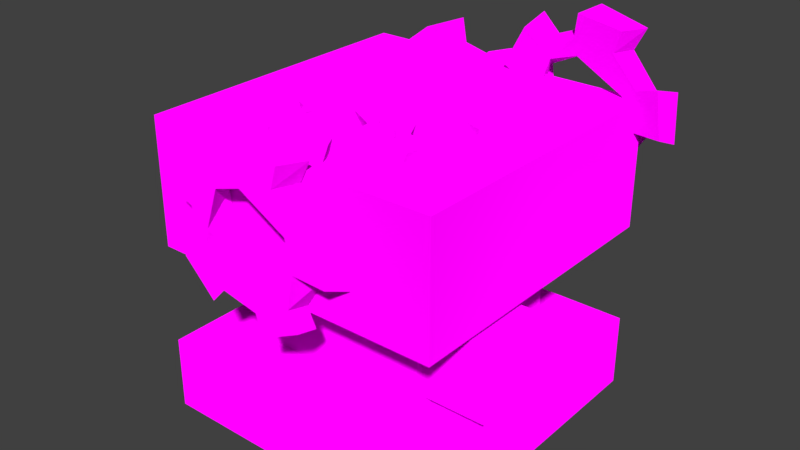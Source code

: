 # Source: generic_engine.blend  (saved by Blender 2.78.0; exported with 4.5.12 LTS)
import bpy
from mathutils import Matrix  # noqa: F401  (used for matrix-valued properties, if any)

bpy.ops.wm.read_factory_settings(use_empty=True)
scene = bpy.context.scene
scene.name = 'Scene'

# ---- collections
col_collection_1 = bpy.data.collections.new('Collection 1'); scene.collection.children.link(col_collection_1)

# ---- images (referenced by path relative to the original .blend; pixels are not part of the script)
import os
ASSET_DIR = os.environ.get("B2B_ASSET_DIR", "")  # directory of the original .blend (textures are referenced by path, not embedded)
HERE = os.path.dirname(os.path.abspath(__file__))  # packed textures are extracted next to this script under _unpacked/

def load_image(name, relpath, width, height, colorspace="sRGB"):
    """Load a texture the original file referenced (path relative to the .blend, or extracted next to this script)."""
    p = next((c for c in (os.path.join(HERE, relpath), os.path.join(ASSET_DIR, relpath)) if relpath and os.path.exists(c)), "")
    if p:
        img = bpy.data.images.load(p, check_existing=True)
        img.name = name
    else:  # same state as the original file: an image datablock whose file is absent (Cycles renders it pink)
        img = bpy.data.images.new(name, width, height)
        img.source = "FILE"
        img.filepath = "//" + (relpath or name)
    img.colorspace_settings.name = colorspace
    return img
img_colormaphighres_png = load_image('ColorMapHighRes.png', 'Textures/ColorMapHighRes.png', 1024, 1024, 'sRGB')

# ---- materials (node trees are filled in below, after node groups)
mat_multicolormat = bpy.data.materials.new('MultiColorMat')
mat_multicolormat.alpha_threshold = 0.0
mat_multicolormat.roughness = 0.5

# ---- material node trees
mat_multicolormat.use_nodes = True; mat_multicolormat.node_tree.nodes.clear()
_N = mat_multicolormat.node_tree.nodes; _L = mat_multicolormat.node_tree.links
n0 = _N.new('ShaderNodeOutputMaterial'); n0.name = 'Material Output'; n0.location = (300, 300)
n1 = _N.new('ShaderNodeTexImage'); n1.name = 'Image Texture'; n1.location = (-230, 295)
n1.width = 140
n1.image = img_colormaphighres_png
n1.interpolation = 'Closest'
n2 = _N.new('ShaderNodeBsdfDiffuse'); n2.name = 'Diffuse BSDF'; n2.location = (10, 300)
_L.new(n2.outputs[0], n0.inputs[0])
_L.new(n1.outputs[0], n2.inputs[0])
_L.new(n1.outputs[1], n2.inputs[1])
n0.is_active_output = True

# ---- world
world_world = bpy.data.worlds.new('World'); scene.world = world_world
world_world.color = (0.05088, 0.05088, 0.05088)
world_world.use_sun_shadow = False
world_world.sun_shadow_jitter_overblur = 0.0
world_world.cycles.sampling_method = 'MANUAL'

# ---- meshes
me_gear_004 = bpy.data.meshes.new('Gear.004')
me_gear_004.from_pydata([(0.4, 0.0, -0.11), (0.3804, 0.1236, -0.11), (0.3236, 0.2351, -0.11), (0.2351, 0.3236, -0.11), (0.57, 0.0, -0.11), (0.5421, 0.1761, -0.11), (0.4611, 0.335, -0.11), (0.335, 0.4611, -0.11), (0.6372, 0.207, -0.11), (0.542, 0.3938, -0.11), (0.3938, 0.542, -0.11), (0.7204, 0.2719, -0.11), (0.6229, 0.4526, -0.11), (0.4812, 0.6011, -0.11), (0.3774, 0.03687, 0.11), (0.3475, 0.1517, 0.11), (0.2837, 0.2517, 0.11), (0.192, 0.327, 0.11), (0.5378, 0.05254, 0.11), (0.4952, 0.2162, 0.11), (0.4042, 0.3586, 0.11), (0.2736, 0.466, 0.11), (0.5821, 0.2541, 0.11), (0.4751, 0.4215, 0.11), (0.3216, 0.5477, 0.11), (0.6546, 0.323, 0.11), (0.546, 0.4844, 0.11), (0.3986, 0.6115, 0.11), (0.1236, 0.3804, -0.11), (2.449e-17, 0.4, -0.11), (-0.1236, 0.3804, -0.11), (-0.2351, 0.3236, -0.11), (0.1761, 0.5421, -0.11), (3.49e-17, 0.57, -0.11), (-0.1761, 0.5421, -0.11), (-0.335, 0.4611, -0.11), (4.103e-17, 0.67, -0.11), (-0.207, 0.6372, -0.11), (-0.3938, 0.542, -0.11), (-0.036, 0.7692, -0.11), (-0.2379, 0.7323, -0.11), (-0.423, 0.6434, -0.11), (0.08156, 0.3703, 0.11), (-0.03687, 0.3774, 0.11), (-0.1517, 0.3475, 0.11), (-0.2517, 0.2837, 0.11), (0.1162, 0.5277, 0.11), (-0.05254, 0.5378, 0.11), (-0.2162, 0.4952, 0.11), (-0.3586, 0.4042, 0.11), (-0.06176, 0.6321, 0.11), (-0.2541, 0.5821, 0.11), (-0.4215, 0.4751, 0.11), (-0.1049, 0.7224, 0.11), (-0.292, 0.669, 0.11), (-0.4584, 0.5681, 0.11), (-0.3236, 0.2351, -0.11), (-0.3804, 0.1236, -0.11), (-0.4, 4.899e-17, -0.11), (-0.3804, -0.1236, -0.11), (-0.4611, 0.335, -0.11), (-0.5421, 0.1761, -0.11), (-0.57, 6.98e-17, -0.11), (-0.5421, -0.1761, -0.11), (-0.6372, 0.207, -0.11), (-0.67, 8.205e-17, -0.11), (-0.6372, -0.207, -0.11), (-0.7426, 0.2034, -0.11), (-0.77, 9.43e-17, -0.11), (-0.7426, -0.2034, -0.11), (-0.327, 0.192, 0.11), (-0.3703, 0.08156, 0.11), (-0.3774, -0.03687, 0.11), (-0.3475, -0.1517, 0.11), (-0.466, 0.2736, 0.11), (-0.5277, 0.1162, 0.11), (-0.5378, -0.05254, 0.11), (-0.4952, -0.2162, 0.11), (-0.6203, 0.1366, 0.11), (-0.6321, -0.06176, 0.11), (-0.5821, -0.2541, 0.11), (-0.7194, 0.1235, 0.11), (-0.7265, -0.07098, 0.11), (-0.6819, -0.2604, 0.11), (-0.3236, -0.2351, -0.11), (-0.2351, -0.3236, -0.11), (-0.1236, -0.3804, -0.11), (-7.348e-17, -0.4, -0.11), (-0.4611, -0.335, -0.11), (-0.335, -0.4611, -0.11), (-0.1761, -0.5421, -0.11), (-1.047e-16, -0.57, -0.11), (-0.3938, -0.542, -0.11), (-0.207, -0.6372, -0.11), (-1.231e-16, -0.67, -0.11), (-0.423, -0.6434, -0.11), (-0.2379, -0.7323, -0.11), (-0.036, -0.7692, -0.11), (-0.2837, -0.2517, 0.11), (-0.192, -0.327, 0.11), (-0.08156, -0.3703, 0.11), (0.03687, -0.3774, 0.11), (-0.4042, -0.3586, 0.11), (-0.2736, -0.466, 0.11), (-0.1162, -0.5277, 0.11), (0.05254, -0.5378, 0.11), (-0.3216, -0.5477, 0.11), (-0.1366, -0.6203, 0.11), (0.06176, -0.6321, 0.11), (-0.3398, -0.6461, 0.11), (-0.157, -0.7129, 0.11), (0.03693, -0.729, 0.11), (0.1236, -0.3804, -0.11), (0.2351, -0.3236, -0.11), (0.3236, -0.2351, -0.11), (0.3804, -0.1236, -0.11), (0.1761, -0.5421, -0.11), (0.335, -0.4611, -0.11), (0.4611, -0.335, -0.11), (0.5421, -0.1761, -0.11), (0.3938, -0.542, -0.11), (0.542, -0.3938, -0.11), (0.6372, -0.207, -0.11), (0.4812, -0.6011, -0.11), (0.6229, -0.4526, -0.11), (0.7204, -0.2719, -0.11), (0.1517, -0.3475, 0.11), (0.2517, -0.2837, 0.11), (0.327, -0.192, 0.11), (0.3703, -0.08156, 0.11), (0.2162, -0.4952, 0.11), (0.3586, -0.4042, 0.11), (0.466, -0.2736, 0.11), (0.5277, -0.1162, 0.11), (0.4215, -0.4751, 0.11), (0.5477, -0.3216, 0.11), (0.6203, -0.1366, 0.11), (0.5094, -0.5228, 0.11), (0.6295, -0.3696, 0.11), (0.7048, -0.1902, 0.11)], [], [(4, 0, 1, 5), (5, 1, 2, 6), (6, 2, 3, 7), (8, 5, 6, 9), (9, 6, 7, 10), (11, 8, 9, 12), (12, 9, 10, 13), (14, 18, 19, 15), (15, 19, 20, 16), (16, 20, 21, 17), (19, 22, 23, 20), (20, 23, 24, 21), (22, 25, 26, 23), (23, 26, 27, 24), (18, 4, 5, 19), (19, 5, 8, 22), (22, 8, 11, 25), (25, 11, 12, 26), (26, 12, 13, 27), (27, 13, 10, 24), (24, 10, 7, 21), (32, 28, 29, 33), (33, 29, 30, 34), (34, 30, 31, 35), (36, 33, 34, 37), (37, 34, 35, 38), (39, 36, 37, 40), (40, 37, 38, 41), (42, 46, 47, 43), (43, 47, 48, 44), (44, 48, 49, 45), (47, 50, 51, 48), (48, 51, 52, 49), (50, 53, 54, 51), (51, 54, 55, 52), (46, 32, 33, 47), (47, 33, 36, 50), (50, 36, 39, 53), (53, 39, 40, 54), (54, 40, 41, 55), (55, 41, 38, 52), (52, 38, 35, 49), (3, 28, 32, 7), (7, 32, 46, 21), (21, 46, 42, 17), (60, 56, 57, 61), (61, 57, 58, 62), (62, 58, 59, 63), (64, 61, 62, 65), (65, 62, 63, 66), (67, 64, 65, 68), (68, 65, 66, 69), (70, 74, 75, 71), (71, 75, 76, 72), (72, 76, 77, 73), (75, 78, 79, 76), (76, 79, 80, 77), (78, 81, 82, 79), (79, 82, 83, 80), (74, 60, 61, 75), (75, 61, 64, 78), (78, 64, 67, 81), (81, 67, 68, 82), (82, 68, 69, 83), (83, 69, 66, 80), (80, 66, 63, 77), (31, 56, 60, 35), (35, 60, 74, 49), (49, 74, 70, 45), (88, 84, 85, 89), (89, 85, 86, 90), (90, 86, 87, 91), (92, 89, 90, 93), (93, 90, 91, 94), (95, 92, 93, 96), (96, 93, 94, 97), (98, 102, 103, 99), (99, 103, 104, 100), (100, 104, 105, 101), (103, 106, 107, 104), (104, 107, 108, 105), (106, 109, 110, 107), (107, 110, 111, 108), (102, 88, 89, 103), (103, 89, 92, 106), (106, 92, 95, 109), (109, 95, 96, 110), (110, 96, 97, 111), (111, 97, 94, 108), (108, 94, 91, 105), (59, 84, 88, 63), (63, 88, 102, 77), (77, 102, 98, 73), (116, 112, 113, 117), (117, 113, 114, 118), (118, 114, 115, 119), (120, 117, 118, 121), (121, 118, 119, 122), (123, 120, 121, 124), (124, 121, 122, 125), (126, 130, 131, 127), (127, 131, 132, 128), (128, 132, 133, 129), (131, 134, 135, 132), (132, 135, 136, 133), (134, 137, 138, 135), (135, 138, 139, 136), (130, 116, 117, 131), (131, 117, 120, 134), (134, 120, 123, 137), (137, 123, 124, 138), (138, 124, 125, 139), (139, 125, 122, 136), (136, 122, 119, 133), (87, 112, 116, 91), (91, 116, 130, 105), (105, 130, 126, 101), (115, 0, 4, 119), (119, 4, 18, 133), (133, 18, 14, 129), (45, 31, 30, 44), (30, 29, 43, 44), (29, 28, 42, 43), (28, 3, 17, 42), (3, 2, 16, 17), (16, 2, 1, 15), (1, 0, 14, 15), (115, 129, 14, 0), (129, 115, 114, 128), (114, 113, 127, 128), (127, 113, 112, 126), (126, 112, 87, 101), (87, 86, 100, 101), (100, 86, 85, 99), (99, 85, 84, 98), (84, 59, 73, 98), (73, 59, 58, 72), (70, 56, 31, 45), (72, 58, 57, 71), (57, 56, 70, 71)])
_uv = me_gear_004.uv_layers.new(name='UVMap')
_uv.uv.foreach_set('vector', [0.2955, 0.8652, 0.3057, 0.8578, 0.3123, 0.8644, 0.3049, 0.8746, 0.3049, 0.8746, 0.3123, 0.8644, 0.3206, 0.8686, 0.3167, 0.8806, 0.3167, 0.8806, 0.3206, 0.8686, 0.3297, 0.8701, 0.3297, 0.8827, 0.3005, 0.8806, 0.3049, 0.8746, 0.3167, 0.8806, 0.3144, 0.8877, 0.3144, 0.8877, 0.3167, 0.8806, 0.3297, 0.8827, 0.3297, 0.8901, 0.2983, 0.8881, 0.3005, 0.8806, 0.3144, 0.8877, 0.3121, 0.8947, 0.3121, 0.8947, 0.3144, 0.8877, 0.3297, 0.8901, 0.3271, 0.8975, 0.4461, 0.8642, 0.4498, 0.8756, 0.4374, 0.8775, 0.4374, 0.8655, 0.4374, 0.8655, 0.4374, 0.8775, 0.425, 0.8756, 0.4287, 0.8642, 0.4287, 0.8642, 0.425, 0.8756, 0.4139, 0.8699, 0.4209, 0.8602, 0.4374, 0.8775, 0.4374, 0.8846, 0.4229, 0.8822, 0.425, 0.8756, 0.425, 0.8756, 0.4229, 0.8822, 0.4097, 0.8755, 0.4139, 0.8699, 0.4374, 0.8846, 0.4349, 0.8915, 0.4207, 0.8889, 0.4229, 0.8822, 0.4229, 0.8822, 0.4207, 0.8889, 0.4077, 0.8827, 0.4097, 0.8755, 0.4334, 0.9328, 0.417, 0.9367, 0.417, 0.9237, 0.4334, 0.9208, 0.4458, 0.9393, 0.4458, 0.9562, 0.4391, 0.9575, 0.4397, 0.9404, 0.4397, 0.9404, 0.4391, 0.9575, 0.4334, 0.9584, 0.4349, 0.9412, 0.4349, 0.9376, 0.4334, 0.9208, 0.4463, 0.9227, 0.4463, 0.9393, 0.4451, 0.8956, 0.4451, 0.913, 0.4336, 0.909, 0.4334, 0.8915, 0.417, 0.966, 0.4171, 0.9504, 0.4226, 0.95, 0.4227, 0.9657, 0.4227, 0.9657, 0.4226, 0.95, 0.4293, 0.9498, 0.4293, 0.9656, 0.3428, 0.8806, 0.3389, 0.8686, 0.3472, 0.8644, 0.3546, 0.8746, 0.3546, 0.8746, 0.3472, 0.8644, 0.3538, 0.8578, 0.364, 0.8652, 0.364, 0.8652, 0.3538, 0.8578, 0.358, 0.8495, 0.37, 0.8534, 0.359, 0.8806, 0.3546, 0.8746, 0.364, 0.8652, 0.37, 0.8696, 0.37, 0.8696, 0.364, 0.8652, 0.37, 0.8534, 0.3771, 0.8557, 0.3655, 0.885, 0.359, 0.8806, 0.37, 0.8696, 0.376, 0.874, 0.376, 0.874, 0.37, 0.8696, 0.3771, 0.8557, 0.3832, 0.8606, 0.4147, 0.8539, 0.405, 0.861, 0.3993, 0.8498, 0.4107, 0.8461, 0.4107, 0.8461, 0.3993, 0.8498, 0.3973, 0.8374, 0.4093, 0.8374, 0.4093, 0.8374, 0.3973, 0.8374, 0.3993, 0.825, 0.4107, 0.8287, 0.3993, 0.8498, 0.3926, 0.852, 0.3903, 0.8374, 0.3973, 0.8374, 0.3973, 0.8374, 0.3903, 0.8374, 0.3926, 0.8228, 0.3993, 0.825, 0.3926, 0.852, 0.3852, 0.8517, 0.3832, 0.8374, 0.3903, 0.8374, 0.3903, 0.8374, 0.3832, 0.8374, 0.3852, 0.8231, 0.3926, 0.8228, 0.4334, 0.904, 0.417, 0.9082, 0.417, 0.895, 0.4334, 0.8915, 0.4147, 0.9345, 0.4147, 0.9511, 0.4074, 0.9523, 0.4078, 0.9355, 0.4078, 0.9355, 0.4074, 0.9523, 0.4002, 0.9533, 0.4013, 0.9365, 0.3727, 0.9525, 0.3563, 0.9572, 0.3562, 0.9429, 0.3726, 0.9395, 0.3726, 0.9395, 0.3562, 0.9429, 0.3562, 0.9305, 0.3727, 0.9286, 0.4516, 0.8941, 0.4516, 0.9113, 0.4451, 0.9085, 0.4458, 0.8915, 0.4458, 0.9561, 0.446, 0.9401, 0.4509, 0.9393, 0.4509, 0.9554, 0.3297, 0.8701, 0.3389, 0.8686, 0.3428, 0.8806, 0.3297, 0.8827, 0.4171, 0.9208, 0.417, 0.9082, 0.4334, 0.904, 0.4334, 0.9163, 0.4139, 0.8699, 0.405, 0.861, 0.4147, 0.8539, 0.4209, 0.8602, 0.3721, 0.8404, 0.3594, 0.8404, 0.358, 0.8312, 0.37, 0.8273, 0.37, 0.8273, 0.358, 0.8312, 0.3538, 0.8229, 0.364, 0.8155, 0.364, 0.8155, 0.3538, 0.8229, 0.3472, 0.8163, 0.3546, 0.8061, 0.3771, 0.825, 0.37, 0.8273, 0.364, 0.8155, 0.37, 0.8111, 0.37, 0.8111, 0.364, 0.8155, 0.3546, 0.8061, 0.359, 0.8001, 0.3832, 0.8202, 0.3771, 0.825, 0.37, 0.8111, 0.376, 0.8067, 0.376, 0.8067, 0.37, 0.8111, 0.359, 0.8001, 0.3655, 0.7957, 0.4147, 0.8208, 0.405, 0.8138, 0.4139, 0.8049, 0.4209, 0.8146, 0.4209, 0.8146, 0.4139, 0.8049, 0.425, 0.7992, 0.4287, 0.8106, 0.4287, 0.8106, 0.425, 0.7992, 0.4374, 0.7973, 0.4374, 0.8092, 0.4139, 0.8049, 0.4097, 0.7992, 0.4229, 0.7925, 0.425, 0.7992, 0.425, 0.7992, 0.4229, 0.7925, 0.4374, 0.7902, 0.4374, 0.7973, 0.4097, 0.7992, 0.4077, 0.7921, 0.4207, 0.7858, 0.4229, 0.7925, 0.4229, 0.7925, 0.4207, 0.7858, 0.4349, 0.7832, 0.4374, 0.7902, 0.3559, 0.9434, 0.3395, 0.9473, 0.3395, 0.9346, 0.3561, 0.931, 0.3205, 0.9349, 0.3205, 0.9514, 0.3132, 0.9522, 0.3136, 0.9356, 0.3136, 0.9356, 0.3132, 0.9522, 0.3056, 0.953, 0.3065, 0.9364, 0.3562, 0.925, 0.3398, 0.931, 0.3395, 0.9158, 0.356, 0.9107, 0.356, 0.9107, 0.3395, 0.9158, 0.3395, 0.9013, 0.3562, 0.8975, 0.324, 0.9487, 0.3228, 0.9319, 0.3305, 0.9337, 0.3311, 0.9504, 0.3311, 0.9504, 0.3305, 0.9337, 0.3371, 0.9355, 0.3371, 0.952, 0.358, 0.8495, 0.3594, 0.8404, 0.3721, 0.8404, 0.37, 0.8534, 0.3398, 0.9582, 0.3395, 0.9473, 0.3559, 0.9434, 0.3561, 0.9544, 0.3993, 0.825, 0.405, 0.8138, 0.4147, 0.8208, 0.4107, 0.8287, 0.3428, 0.8001, 0.3389, 0.8121, 0.3297, 0.8107, 0.3297, 0.798, 0.3297, 0.798, 0.3297, 0.8107, 0.3206, 0.8121, 0.3167, 0.8001, 0.3167, 0.8001, 0.3206, 0.8121, 0.3123, 0.8163, 0.3049, 0.8061, 0.3297, 0.7906, 0.3297, 0.798, 0.3167, 0.8001, 0.3144, 0.793, 0.3144, 0.793, 0.3167, 0.8001, 0.3049, 0.8061, 0.3005, 0.8001, 0.3271, 0.7832, 0.3297, 0.7906, 0.3144, 0.793, 0.3121, 0.786, 0.3121, 0.786, 0.3144, 0.793, 0.3005, 0.8001, 0.2983, 0.7926, 0.4461, 0.8106, 0.4498, 0.7992, 0.461, 0.8049, 0.454, 0.8146, 0.454, 0.8146, 0.461, 0.8049, 0.4699, 0.8138, 0.4602, 0.8208, 0.4602, 0.8208, 0.4699, 0.8138, 0.4756, 0.825, 0.4642, 0.8287, 0.461, 0.8049, 0.4652, 0.7992, 0.4756, 0.8097, 0.4699, 0.8138, 0.4699, 0.8138, 0.4756, 0.8097, 0.4823, 0.8228, 0.4756, 0.825, 0.4652, 0.7992, 0.4713, 0.7951, 0.4813, 0.8055, 0.4756, 0.8097, 0.4756, 0.8097, 0.4813, 0.8055, 0.4882, 0.8182, 0.4823, 0.8228, 0.3828, 0.8997, 0.3828, 0.9165, 0.3728, 0.9144, 0.3727, 0.8975, 0.3036, 0.9402, 0.3036, 0.9569, 0.2969, 0.9574, 0.297, 0.9406, 0.297, 0.9406, 0.2969, 0.9574, 0.2891, 0.9577, 0.2895, 0.9408, 0.3395, 0.9259, 0.3231, 0.9319, 0.3228, 0.9176, 0.3393, 0.9119, 0.3393, 0.9119, 0.3228, 0.9176, 0.3229, 0.9025, 0.3395, 0.8975, 0.3839, 0.9507, 0.3832, 0.9342, 0.3906, 0.9353, 0.3911, 0.9518, 0.3911, 0.9518, 0.3906, 0.9353, 0.398, 0.9365, 0.398, 0.9529, 0.3472, 0.8163, 0.3389, 0.8121, 0.3428, 0.8001, 0.3546, 0.8061, 0.3727, 0.9286, 0.3831, 0.93, 0.3831, 0.9468, 0.374, 0.9453, 0.4374, 0.7973, 0.4498, 0.7992, 0.4461, 0.8106, 0.4374, 0.8092, 0.2955, 0.8155, 0.3057, 0.8229, 0.3015, 0.8312, 0.2895, 0.8273, 0.2895, 0.8273, 0.3015, 0.8312, 0.3, 0.8404, 0.2874, 0.8404, 0.2874, 0.8404, 0.3, 0.8404, 0.3015, 0.8495, 0.2895, 0.8534, 0.2824, 0.825, 0.2895, 0.8273, 0.2874, 0.8404, 0.28, 0.8404, 0.28, 0.8404, 0.2874, 0.8404, 0.2895, 0.8534, 0.2824, 0.8557, 0.2746, 0.8253, 0.2824, 0.825, 0.28, 0.8404, 0.2726, 0.8404, 0.2726, 0.8404, 0.28, 0.8404, 0.2824, 0.8557, 0.2746, 0.8555, 0.4656, 0.8374, 0.4776, 0.8374, 0.4756, 0.8498, 0.4642, 0.8461, 0.4642, 0.8461, 0.4756, 0.8498, 0.4699, 0.861, 0.4602, 0.8539, 0.4602, 0.8539, 0.4699, 0.861, 0.461, 0.8699, 0.454, 0.8602, 0.4756, 0.8498, 0.4823, 0.852, 0.4756, 0.8651, 0.4699, 0.861, 0.4699, 0.861, 0.4756, 0.8651, 0.4652, 0.8755, 0.461, 0.8699, 0.4823, 0.852, 0.4882, 0.8565, 0.4813, 0.8693, 0.4756, 0.8651, 0.4756, 0.8651, 0.4813, 0.8693, 0.4713, 0.8797, 0.4652, 0.8755, 0.3061, 0.913, 0.3226, 0.9103, 0.3222, 0.9215, 0.3056, 0.9229, 0.3056, 0.9229, 0.3222, 0.9215, 0.3226, 0.9264, 0.3059, 0.928, 0.3059, 0.928, 0.3226, 0.9264, 0.3228, 0.9333, 0.3061, 0.9349, 0.3727, 0.9229, 0.3563, 0.9286, 0.3562, 0.917, 0.3726, 0.9111, 0.3726, 0.9111, 0.3562, 0.917, 0.3562, 0.9032, 0.3727, 0.8975, 0.2729, 0.9567, 0.2726, 0.9404, 0.2794, 0.941, 0.2797, 0.9574, 0.2797, 0.9574, 0.2794, 0.941, 0.2867, 0.9418, 0.2867, 0.9581, 0.3123, 0.8163, 0.3057, 0.8229, 0.2955, 0.8155, 0.3049, 0.8061, 0.3228, 0.8975, 0.3226, 0.9103, 0.3061, 0.913, 0.3064, 0.9012, 0.4756, 0.825, 0.4776, 0.8374, 0.4656, 0.8374, 0.4642, 0.8287, 0.3015, 0.8495, 0.3057, 0.8578, 0.2955, 0.8652, 0.2895, 0.8534, 0.4171, 0.9498, 0.417, 0.9367, 0.4334, 0.9328, 0.4334, 0.9454, 0.461, 0.8699, 0.4498, 0.8756, 0.4461, 0.8642, 0.454, 0.8602, 0.4009, 0.8915, 0.417, 0.8926, 0.4166, 0.9004, 0.4005, 0.8985, 0.4166, 0.9004, 0.4164, 0.9094, 0.4003, 0.9068, 0.4005, 0.8985, 0.4164, 0.9094, 0.4164, 0.9187, 0.4002, 0.9156, 0.4003, 0.9068, 0.4164, 0.9187, 0.4166, 0.9273, 0.4004, 0.9241, 0.4002, 0.9156, 0.4166, 0.9273, 0.417, 0.9345, 0.4006, 0.9313, 0.4004, 0.9241, 0.3843, 0.8915, 0.4002, 0.8922, 0.3997, 0.8995, 0.3837, 0.898, 0.3997, 0.8995, 0.3994, 0.9083, 0.3833, 0.906, 0.3837, 0.898, 0.3994, 0.9176, 0.3832, 0.9147, 0.3833, 0.906, 0.3994, 0.9083, 0.3832, 0.9147, 0.3994, 0.9176, 0.3997, 0.9265, 0.3834, 0.9233, 0.3997, 0.9265, 0.4002, 0.9342, 0.3839, 0.9311, 0.3834, 0.9233, 0.2894, 0.8975, 0.3056, 0.8982, 0.3055, 0.9056, 0.2892, 0.904, 0.2892, 0.904, 0.3055, 0.9056, 0.3054, 0.9144, 0.2891, 0.912, 0.3054, 0.9144, 0.3054, 0.9237, 0.2891, 0.9208, 0.2891, 0.912, 0.2891, 0.9208, 0.3054, 0.9237, 0.3055, 0.9326, 0.2891, 0.9294, 0.2891, 0.9294, 0.3055, 0.9326, 0.3056, 0.9402, 0.2893, 0.9371, 0.2891, 0.8986, 0.2889, 0.9067, 0.2727, 0.9046, 0.2728, 0.8975, 0.2727, 0.9046, 0.2889, 0.9067, 0.2889, 0.9157, 0.2726, 0.9131, 0.2726, 0.9302, 0.2889, 0.9335, 0.2891, 0.9404, 0.2727, 0.9373, 0.2726, 0.9131, 0.2889, 0.9157, 0.2889, 0.925, 0.2726, 0.9219, 0.2889, 0.925, 0.2889, 0.9335, 0.2726, 0.9302, 0.2726, 0.9219])
me_gear_004.materials.append(mat_multicolormat)
me_gear_004.use_remesh_preserve_volume = False
me_gear_004.use_remesh_preserve_attributes = False
me_gear_004.use_mirror_vertex_groups = False
me_gear_004.update()
me_gear_003 = bpy.data.meshes.new('Gear.003')
me_gear_003.from_pydata([(0.4, 0.0, -0.11), (0.3804, 0.1236, -0.11), (0.3236, 0.2351, -0.11), (0.2351, 0.3236, -0.11), (0.57, 0.0, -0.11), (0.5421, 0.1761, -0.11), (0.4611, 0.335, -0.11), (0.335, 0.4611, -0.11), (0.6372, 0.207, -0.11), (0.542, 0.3938, -0.11), (0.3938, 0.542, -0.11), (0.7204, 0.2719, -0.11), (0.6229, 0.4526, -0.11), (0.4812, 0.6011, -0.11), (0.3774, 0.03687, 0.11), (0.3475, 0.1517, 0.11), (0.2837, 0.2517, 0.11), (0.192, 0.327, 0.11), (0.5378, 0.05254, 0.11), (0.4952, 0.2162, 0.11), (0.4042, 0.3586, 0.11), (0.2736, 0.466, 0.11), (0.5821, 0.2541, 0.11), (0.4751, 0.4215, 0.11), (0.3216, 0.5477, 0.11), (0.6546, 0.323, 0.11), (0.546, 0.4844, 0.11), (0.3986, 0.6115, 0.11), (0.1236, 0.3804, -0.11), (2.449e-17, 0.4, -0.11), (-0.1236, 0.3804, -0.11), (-0.2351, 0.3236, -0.11), (0.1761, 0.5421, -0.11), (3.49e-17, 0.57, -0.11), (-0.1761, 0.5421, -0.11), (-0.335, 0.4611, -0.11), (4.103e-17, 0.67, -0.11), (-0.207, 0.6372, -0.11), (-0.3938, 0.542, -0.11), (-0.036, 0.7692, -0.11), (-0.2379, 0.7323, -0.11), (-0.423, 0.6434, -0.11), (0.08156, 0.3703, 0.11), (-0.03687, 0.3774, 0.11), (-0.1517, 0.3475, 0.11), (-0.2517, 0.2837, 0.11), (0.1162, 0.5277, 0.11), (-0.05254, 0.5378, 0.11), (-0.2162, 0.4952, 0.11), (-0.3586, 0.4042, 0.11), (-0.06176, 0.6321, 0.11), (-0.2541, 0.5821, 0.11), (-0.4215, 0.4751, 0.11), (-0.1049, 0.7224, 0.11), (-0.292, 0.669, 0.11), (-0.4584, 0.5681, 0.11), (-0.3236, 0.2351, -0.11), (-0.3804, 0.1236, -0.11), (-0.4, 4.899e-17, -0.11), (-0.3804, -0.1236, -0.11), (-0.4611, 0.335, -0.11), (-0.5421, 0.1761, -0.11), (-0.57, 6.98e-17, -0.11), (-0.5421, -0.1761, -0.11), (-0.6372, 0.207, -0.11), (-0.67, 8.205e-17, -0.11), (-0.6372, -0.207, -0.11), (-0.7426, 0.2034, -0.11), (-0.77, 9.43e-17, -0.11), (-0.7426, -0.2034, -0.11), (-0.327, 0.192, 0.11), (-0.3703, 0.08156, 0.11), (-0.3774, -0.03687, 0.11), (-0.3475, -0.1517, 0.11), (-0.466, 0.2736, 0.11), (-0.5277, 0.1162, 0.11), (-0.5378, -0.05254, 0.11), (-0.4952, -0.2162, 0.11), (-0.6203, 0.1366, 0.11), (-0.6321, -0.06176, 0.11), (-0.5821, -0.2541, 0.11), (-0.7194, 0.1235, 0.11), (-0.7265, -0.07098, 0.11), (-0.6819, -0.2604, 0.11), (-0.3236, -0.2351, -0.11), (-0.2351, -0.3236, -0.11), (-0.1236, -0.3804, -0.11), (-7.348e-17, -0.4, -0.11), (-0.4611, -0.335, -0.11), (-0.335, -0.4611, -0.11), (-0.1761, -0.5421, -0.11), (-1.047e-16, -0.57, -0.11), (-0.3938, -0.542, -0.11), (-0.207, -0.6372, -0.11), (-1.231e-16, -0.67, -0.11), (-0.423, -0.6434, -0.11), (-0.2379, -0.7323, -0.11), (-0.036, -0.7692, -0.11), (-0.2837, -0.2517, 0.11), (-0.192, -0.327, 0.11), (-0.08156, -0.3703, 0.11), (0.03687, -0.3774, 0.11), (-0.4042, -0.3586, 0.11), (-0.2736, -0.466, 0.11), (-0.1162, -0.5277, 0.11), (0.05254, -0.5378, 0.11), (-0.3216, -0.5477, 0.11), (-0.1366, -0.6203, 0.11), (0.06176, -0.6321, 0.11), (-0.3398, -0.6461, 0.11), (-0.157, -0.7129, 0.11), (0.03693, -0.729, 0.11), (0.1236, -0.3804, -0.11), (0.2351, -0.3236, -0.11), (0.3236, -0.2351, -0.11), (0.3804, -0.1236, -0.11), (0.1761, -0.5421, -0.11), (0.335, -0.4611, -0.11), (0.4611, -0.335, -0.11), (0.5421, -0.1761, -0.11), (0.3938, -0.542, -0.11), (0.542, -0.3938, -0.11), (0.6372, -0.207, -0.11), (0.4812, -0.6011, -0.11), (0.6229, -0.4526, -0.11), (0.7204, -0.2719, -0.11), (0.1517, -0.3475, 0.11), (0.2517, -0.2837, 0.11), (0.327, -0.192, 0.11), (0.3703, -0.08156, 0.11), (0.2162, -0.4952, 0.11), (0.3586, -0.4042, 0.11), (0.466, -0.2736, 0.11), (0.5277, -0.1162, 0.11), (0.4215, -0.4751, 0.11), (0.5477, -0.3216, 0.11), (0.6203, -0.1366, 0.11), (0.5094, -0.5228, 0.11), (0.6295, -0.3696, 0.11), (0.7048, -0.1902, 0.11)], [], [(4, 0, 1, 5), (5, 1, 2, 6), (6, 2, 3, 7), (8, 5, 6, 9), (9, 6, 7, 10), (11, 8, 9, 12), (12, 9, 10, 13), (14, 18, 19, 15), (15, 19, 20, 16), (16, 20, 21, 17), (19, 22, 23, 20), (20, 23, 24, 21), (22, 25, 26, 23), (23, 26, 27, 24), (18, 4, 5, 19), (19, 5, 8, 22), (22, 8, 11, 25), (25, 11, 12, 26), (26, 12, 13, 27), (27, 13, 10, 24), (24, 10, 7, 21), (32, 28, 29, 33), (33, 29, 30, 34), (34, 30, 31, 35), (36, 33, 34, 37), (37, 34, 35, 38), (39, 36, 37, 40), (40, 37, 38, 41), (42, 46, 47, 43), (43, 47, 48, 44), (44, 48, 49, 45), (47, 50, 51, 48), (48, 51, 52, 49), (50, 53, 54, 51), (51, 54, 55, 52), (46, 32, 33, 47), (47, 33, 36, 50), (50, 36, 39, 53), (53, 39, 40, 54), (54, 40, 41, 55), (55, 41, 38, 52), (52, 38, 35, 49), (3, 28, 32, 7), (7, 32, 46, 21), (21, 46, 42, 17), (60, 56, 57, 61), (61, 57, 58, 62), (62, 58, 59, 63), (64, 61, 62, 65), (65, 62, 63, 66), (67, 64, 65, 68), (68, 65, 66, 69), (70, 74, 75, 71), (71, 75, 76, 72), (72, 76, 77, 73), (75, 78, 79, 76), (76, 79, 80, 77), (78, 81, 82, 79), (79, 82, 83, 80), (74, 60, 61, 75), (75, 61, 64, 78), (78, 64, 67, 81), (81, 67, 68, 82), (82, 68, 69, 83), (83, 69, 66, 80), (80, 66, 63, 77), (31, 56, 60, 35), (35, 60, 74, 49), (49, 74, 70, 45), (88, 84, 85, 89), (89, 85, 86, 90), (90, 86, 87, 91), (92, 89, 90, 93), (93, 90, 91, 94), (95, 92, 93, 96), (96, 93, 94, 97), (98, 102, 103, 99), (99, 103, 104, 100), (100, 104, 105, 101), (103, 106, 107, 104), (104, 107, 108, 105), (106, 109, 110, 107), (107, 110, 111, 108), (102, 88, 89, 103), (103, 89, 92, 106), (106, 92, 95, 109), (109, 95, 96, 110), (110, 96, 97, 111), (111, 97, 94, 108), (108, 94, 91, 105), (59, 84, 88, 63), (63, 88, 102, 77), (77, 102, 98, 73), (116, 112, 113, 117), (117, 113, 114, 118), (118, 114, 115, 119), (120, 117, 118, 121), (121, 118, 119, 122), (123, 120, 121, 124), (124, 121, 122, 125), (126, 130, 131, 127), (127, 131, 132, 128), (128, 132, 133, 129), (131, 134, 135, 132), (132, 135, 136, 133), (134, 137, 138, 135), (135, 138, 139, 136), (130, 116, 117, 131), (131, 117, 120, 134), (134, 120, 123, 137), (137, 123, 124, 138), (138, 124, 125, 139), (139, 125, 122, 136), (136, 122, 119, 133), (87, 112, 116, 91), (91, 116, 130, 105), (105, 130, 126, 101), (115, 0, 4, 119), (119, 4, 18, 133), (133, 18, 14, 129), (45, 31, 30, 44), (30, 29, 43, 44), (29, 28, 42, 43), (28, 3, 17, 42), (3, 2, 16, 17), (16, 2, 1, 15), (1, 0, 14, 15), (115, 129, 14, 0), (129, 115, 114, 128), (114, 113, 127, 128), (127, 113, 112, 126), (126, 112, 87, 101), (87, 86, 100, 101), (100, 86, 85, 99), (99, 85, 84, 98), (84, 59, 73, 98), (73, 59, 58, 72), (70, 56, 31, 45), (72, 58, 57, 71), (57, 56, 70, 71)])
_uv = me_gear_003.uv_layers.new(name='UVMap')
_uv.uv.foreach_set('vector', [0.2955, 0.8652, 0.3057, 0.8578, 0.3123, 0.8644, 0.3049, 0.8746, 0.3049, 0.8746, 0.3123, 0.8644, 0.3206, 0.8686, 0.3167, 0.8806, 0.3167, 0.8806, 0.3206, 0.8686, 0.3297, 0.8701, 0.3297, 0.8827, 0.3005, 0.8806, 0.3049, 0.8746, 0.3167, 0.8806, 0.3144, 0.8877, 0.3144, 0.8877, 0.3167, 0.8806, 0.3297, 0.8827, 0.3297, 0.8901, 0.2983, 0.8881, 0.3005, 0.8806, 0.3144, 0.8877, 0.3121, 0.8947, 0.3121, 0.8947, 0.3144, 0.8877, 0.3297, 0.8901, 0.3271, 0.8975, 0.4461, 0.8642, 0.4498, 0.8756, 0.4374, 0.8775, 0.4374, 0.8655, 0.4374, 0.8655, 0.4374, 0.8775, 0.425, 0.8756, 0.4287, 0.8642, 0.4287, 0.8642, 0.425, 0.8756, 0.4139, 0.8699, 0.4209, 0.8602, 0.4374, 0.8775, 0.4374, 0.8846, 0.4229, 0.8822, 0.425, 0.8756, 0.425, 0.8756, 0.4229, 0.8822, 0.4097, 0.8755, 0.4139, 0.8699, 0.4374, 0.8846, 0.4349, 0.8915, 0.4207, 0.8889, 0.4229, 0.8822, 0.4229, 0.8822, 0.4207, 0.8889, 0.4077, 0.8827, 0.4097, 0.8755, 0.4334, 0.9328, 0.417, 0.9367, 0.417, 0.9237, 0.4334, 0.9208, 0.4458, 0.9393, 0.4458, 0.9562, 0.4391, 0.9575, 0.4397, 0.9404, 0.4397, 0.9404, 0.4391, 0.9575, 0.4334, 0.9584, 0.4349, 0.9412, 0.4349, 0.9376, 0.4334, 0.9208, 0.4463, 0.9227, 0.4463, 0.9393, 0.4451, 0.8956, 0.4451, 0.913, 0.4336, 0.909, 0.4334, 0.8915, 0.417, 0.966, 0.4171, 0.9504, 0.4226, 0.95, 0.4227, 0.9657, 0.4227, 0.9657, 0.4226, 0.95, 0.4293, 0.9498, 0.4293, 0.9656, 0.3428, 0.8806, 0.3389, 0.8686, 0.3472, 0.8644, 0.3546, 0.8746, 0.3546, 0.8746, 0.3472, 0.8644, 0.3538, 0.8578, 0.364, 0.8652, 0.364, 0.8652, 0.3538, 0.8578, 0.358, 0.8495, 0.37, 0.8534, 0.359, 0.8806, 0.3546, 0.8746, 0.364, 0.8652, 0.37, 0.8696, 0.37, 0.8696, 0.364, 0.8652, 0.37, 0.8534, 0.3771, 0.8557, 0.3655, 0.885, 0.359, 0.8806, 0.37, 0.8696, 0.376, 0.874, 0.376, 0.874, 0.37, 0.8696, 0.3771, 0.8557, 0.3832, 0.8606, 0.4147, 0.8539, 0.405, 0.861, 0.3993, 0.8498, 0.4107, 0.8461, 0.4107, 0.8461, 0.3993, 0.8498, 0.3973, 0.8374, 0.4093, 0.8374, 0.4093, 0.8374, 0.3973, 0.8374, 0.3993, 0.825, 0.4107, 0.8287, 0.3993, 0.8498, 0.3926, 0.852, 0.3903, 0.8374, 0.3973, 0.8374, 0.3973, 0.8374, 0.3903, 0.8374, 0.3926, 0.8228, 0.3993, 0.825, 0.3926, 0.852, 0.3852, 0.8517, 0.3832, 0.8374, 0.3903, 0.8374, 0.3903, 0.8374, 0.3832, 0.8374, 0.3852, 0.8231, 0.3926, 0.8228, 0.4334, 0.904, 0.417, 0.9082, 0.417, 0.895, 0.4334, 0.8915, 0.4147, 0.9345, 0.4147, 0.9511, 0.4074, 0.9523, 0.4078, 0.9355, 0.4078, 0.9355, 0.4074, 0.9523, 0.4002, 0.9533, 0.4013, 0.9365, 0.3727, 0.9525, 0.3563, 0.9572, 0.3562, 0.9429, 0.3726, 0.9395, 0.3726, 0.9395, 0.3562, 0.9429, 0.3562, 0.9305, 0.3727, 0.9286, 0.4516, 0.8941, 0.4516, 0.9113, 0.4451, 0.9085, 0.4458, 0.8915, 0.4458, 0.9561, 0.446, 0.9401, 0.4509, 0.9393, 0.4509, 0.9554, 0.3297, 0.8701, 0.3389, 0.8686, 0.3428, 0.8806, 0.3297, 0.8827, 0.4171, 0.9208, 0.417, 0.9082, 0.4334, 0.904, 0.4334, 0.9163, 0.4139, 0.8699, 0.405, 0.861, 0.4147, 0.8539, 0.4209, 0.8602, 0.3721, 0.8404, 0.3594, 0.8404, 0.358, 0.8312, 0.37, 0.8273, 0.37, 0.8273, 0.358, 0.8312, 0.3538, 0.8229, 0.364, 0.8155, 0.364, 0.8155, 0.3538, 0.8229, 0.3472, 0.8163, 0.3546, 0.8061, 0.3771, 0.825, 0.37, 0.8273, 0.364, 0.8155, 0.37, 0.8111, 0.37, 0.8111, 0.364, 0.8155, 0.3546, 0.8061, 0.359, 0.8001, 0.3832, 0.8202, 0.3771, 0.825, 0.37, 0.8111, 0.376, 0.8067, 0.376, 0.8067, 0.37, 0.8111, 0.359, 0.8001, 0.3655, 0.7957, 0.4147, 0.8208, 0.405, 0.8138, 0.4139, 0.8049, 0.4209, 0.8146, 0.4209, 0.8146, 0.4139, 0.8049, 0.425, 0.7992, 0.4287, 0.8106, 0.4287, 0.8106, 0.425, 0.7992, 0.4374, 0.7973, 0.4374, 0.8092, 0.4139, 0.8049, 0.4097, 0.7992, 0.4229, 0.7925, 0.425, 0.7992, 0.425, 0.7992, 0.4229, 0.7925, 0.4374, 0.7902, 0.4374, 0.7973, 0.4097, 0.7992, 0.4077, 0.7921, 0.4207, 0.7858, 0.4229, 0.7925, 0.4229, 0.7925, 0.4207, 0.7858, 0.4349, 0.7832, 0.4374, 0.7902, 0.3559, 0.9434, 0.3395, 0.9473, 0.3395, 0.9346, 0.3561, 0.931, 0.3205, 0.9349, 0.3205, 0.9514, 0.3132, 0.9522, 0.3136, 0.9356, 0.3136, 0.9356, 0.3132, 0.9522, 0.3056, 0.953, 0.3065, 0.9364, 0.3562, 0.925, 0.3398, 0.931, 0.3395, 0.9158, 0.356, 0.9107, 0.356, 0.9107, 0.3395, 0.9158, 0.3395, 0.9013, 0.3562, 0.8975, 0.324, 0.9487, 0.3228, 0.9319, 0.3305, 0.9337, 0.3311, 0.9504, 0.3311, 0.9504, 0.3305, 0.9337, 0.3371, 0.9355, 0.3371, 0.952, 0.358, 0.8495, 0.3594, 0.8404, 0.3721, 0.8404, 0.37, 0.8534, 0.3398, 0.9582, 0.3395, 0.9473, 0.3559, 0.9434, 0.3561, 0.9544, 0.3993, 0.825, 0.405, 0.8138, 0.4147, 0.8208, 0.4107, 0.8287, 0.3428, 0.8001, 0.3389, 0.8121, 0.3297, 0.8107, 0.3297, 0.798, 0.3297, 0.798, 0.3297, 0.8107, 0.3206, 0.8121, 0.3167, 0.8001, 0.3167, 0.8001, 0.3206, 0.8121, 0.3123, 0.8163, 0.3049, 0.8061, 0.3297, 0.7906, 0.3297, 0.798, 0.3167, 0.8001, 0.3144, 0.793, 0.3144, 0.793, 0.3167, 0.8001, 0.3049, 0.8061, 0.3005, 0.8001, 0.3271, 0.7832, 0.3297, 0.7906, 0.3144, 0.793, 0.3121, 0.786, 0.3121, 0.786, 0.3144, 0.793, 0.3005, 0.8001, 0.2983, 0.7926, 0.4461, 0.8106, 0.4498, 0.7992, 0.461, 0.8049, 0.454, 0.8146, 0.454, 0.8146, 0.461, 0.8049, 0.4699, 0.8138, 0.4602, 0.8208, 0.4602, 0.8208, 0.4699, 0.8138, 0.4756, 0.825, 0.4642, 0.8287, 0.461, 0.8049, 0.4652, 0.7992, 0.4756, 0.8097, 0.4699, 0.8138, 0.4699, 0.8138, 0.4756, 0.8097, 0.4823, 0.8228, 0.4756, 0.825, 0.4652, 0.7992, 0.4713, 0.7951, 0.4813, 0.8055, 0.4756, 0.8097, 0.4756, 0.8097, 0.4813, 0.8055, 0.4882, 0.8182, 0.4823, 0.8228, 0.3828, 0.8997, 0.3828, 0.9165, 0.3728, 0.9144, 0.3727, 0.8975, 0.3036, 0.9402, 0.3036, 0.9569, 0.2969, 0.9574, 0.297, 0.9406, 0.297, 0.9406, 0.2969, 0.9574, 0.2891, 0.9577, 0.2895, 0.9408, 0.3395, 0.9259, 0.3231, 0.9319, 0.3228, 0.9176, 0.3393, 0.9119, 0.3393, 0.9119, 0.3228, 0.9176, 0.3229, 0.9025, 0.3395, 0.8975, 0.3839, 0.9507, 0.3832, 0.9342, 0.3906, 0.9353, 0.3911, 0.9518, 0.3911, 0.9518, 0.3906, 0.9353, 0.398, 0.9365, 0.398, 0.9529, 0.3472, 0.8163, 0.3389, 0.8121, 0.3428, 0.8001, 0.3546, 0.8061, 0.3727, 0.9286, 0.3831, 0.93, 0.3831, 0.9468, 0.374, 0.9453, 0.4374, 0.7973, 0.4498, 0.7992, 0.4461, 0.8106, 0.4374, 0.8092, 0.2955, 0.8155, 0.3057, 0.8229, 0.3015, 0.8312, 0.2895, 0.8273, 0.2895, 0.8273, 0.3015, 0.8312, 0.3, 0.8404, 0.2874, 0.8404, 0.2874, 0.8404, 0.3, 0.8404, 0.3015, 0.8495, 0.2895, 0.8534, 0.2824, 0.825, 0.2895, 0.8273, 0.2874, 0.8404, 0.28, 0.8404, 0.28, 0.8404, 0.2874, 0.8404, 0.2895, 0.8534, 0.2824, 0.8557, 0.2746, 0.8253, 0.2824, 0.825, 0.28, 0.8404, 0.2726, 0.8404, 0.2726, 0.8404, 0.28, 0.8404, 0.2824, 0.8557, 0.2746, 0.8555, 0.4656, 0.8374, 0.4776, 0.8374, 0.4756, 0.8498, 0.4642, 0.8461, 0.4642, 0.8461, 0.4756, 0.8498, 0.4699, 0.861, 0.4602, 0.8539, 0.4602, 0.8539, 0.4699, 0.861, 0.461, 0.8699, 0.454, 0.8602, 0.4756, 0.8498, 0.4823, 0.852, 0.4756, 0.8651, 0.4699, 0.861, 0.4699, 0.861, 0.4756, 0.8651, 0.4652, 0.8755, 0.461, 0.8699, 0.4823, 0.852, 0.4882, 0.8565, 0.4813, 0.8693, 0.4756, 0.8651, 0.4756, 0.8651, 0.4813, 0.8693, 0.4713, 0.8797, 0.4652, 0.8755, 0.3061, 0.913, 0.3226, 0.9103, 0.3222, 0.9215, 0.3056, 0.9229, 0.3056, 0.9229, 0.3222, 0.9215, 0.3226, 0.9264, 0.3059, 0.928, 0.3059, 0.928, 0.3226, 0.9264, 0.3228, 0.9333, 0.3061, 0.9349, 0.3727, 0.9229, 0.3563, 0.9286, 0.3562, 0.917, 0.3726, 0.9111, 0.3726, 0.9111, 0.3562, 0.917, 0.3562, 0.9032, 0.3727, 0.8975, 0.2729, 0.9567, 0.2726, 0.9404, 0.2794, 0.941, 0.2797, 0.9574, 0.2797, 0.9574, 0.2794, 0.941, 0.2867, 0.9418, 0.2867, 0.9581, 0.3123, 0.8163, 0.3057, 0.8229, 0.2955, 0.8155, 0.3049, 0.8061, 0.3228, 0.8975, 0.3226, 0.9103, 0.3061, 0.913, 0.3064, 0.9012, 0.4756, 0.825, 0.4776, 0.8374, 0.4656, 0.8374, 0.4642, 0.8287, 0.3015, 0.8495, 0.3057, 0.8578, 0.2955, 0.8652, 0.2895, 0.8534, 0.4171, 0.9498, 0.417, 0.9367, 0.4334, 0.9328, 0.4334, 0.9454, 0.461, 0.8699, 0.4498, 0.8756, 0.4461, 0.8642, 0.454, 0.8602, 0.4009, 0.8915, 0.417, 0.8926, 0.4166, 0.9004, 0.4005, 0.8985, 0.4166, 0.9004, 0.4164, 0.9094, 0.4003, 0.9068, 0.4005, 0.8985, 0.4164, 0.9094, 0.4164, 0.9187, 0.4002, 0.9156, 0.4003, 0.9068, 0.4164, 0.9187, 0.4166, 0.9273, 0.4004, 0.9241, 0.4002, 0.9156, 0.4166, 0.9273, 0.417, 0.9345, 0.4006, 0.9313, 0.4004, 0.9241, 0.3843, 0.8915, 0.4002, 0.8922, 0.3997, 0.8995, 0.3837, 0.898, 0.3997, 0.8995, 0.3994, 0.9083, 0.3833, 0.906, 0.3837, 0.898, 0.3994, 0.9176, 0.3832, 0.9147, 0.3833, 0.906, 0.3994, 0.9083, 0.3832, 0.9147, 0.3994, 0.9176, 0.3997, 0.9265, 0.3834, 0.9233, 0.3997, 0.9265, 0.4002, 0.9342, 0.3839, 0.9311, 0.3834, 0.9233, 0.2894, 0.8975, 0.3056, 0.8982, 0.3055, 0.9056, 0.2892, 0.904, 0.2892, 0.904, 0.3055, 0.9056, 0.3054, 0.9144, 0.2891, 0.912, 0.3054, 0.9144, 0.3054, 0.9237, 0.2891, 0.9208, 0.2891, 0.912, 0.2891, 0.9208, 0.3054, 0.9237, 0.3055, 0.9326, 0.2891, 0.9294, 0.2891, 0.9294, 0.3055, 0.9326, 0.3056, 0.9402, 0.2893, 0.9371, 0.2891, 0.8986, 0.2889, 0.9067, 0.2727, 0.9046, 0.2728, 0.8975, 0.2727, 0.9046, 0.2889, 0.9067, 0.2889, 0.9157, 0.2726, 0.9131, 0.2726, 0.9302, 0.2889, 0.9335, 0.2891, 0.9404, 0.2727, 0.9373, 0.2726, 0.9131, 0.2889, 0.9157, 0.2889, 0.925, 0.2726, 0.9219, 0.2889, 0.925, 0.2889, 0.9335, 0.2726, 0.9302, 0.2726, 0.9219])
me_gear_003.materials.append(mat_multicolormat)
me_gear_003.use_remesh_preserve_volume = False
me_gear_003.use_remesh_preserve_attributes = False
me_gear_003.use_mirror_vertex_groups = False
me_gear_003.update()
me_gear_001 = bpy.data.meshes.new('Gear.001')
me_gear_001.from_pydata([(0.4, 0.0, -0.11), (0.3804, 0.1236, -0.11), (0.3236, 0.2351, -0.11), (0.2351, 0.3236, -0.11), (0.57, 0.0, -0.11), (0.5421, 0.1761, -0.11), (0.4611, 0.335, -0.11), (0.335, 0.4611, -0.11), (0.6372, 0.207, -0.11), (0.542, 0.3938, -0.11), (0.3938, 0.542, -0.11), (0.7204, 0.2719, -0.11), (0.6229, 0.4526, -0.11), (0.4812, 0.6011, -0.11), (0.3774, 0.03687, 0.11), (0.3475, 0.1517, 0.11), (0.2837, 0.2517, 0.11), (0.192, 0.327, 0.11), (0.5378, 0.05254, 0.11), (0.4952, 0.2162, 0.11), (0.4042, 0.3586, 0.11), (0.2736, 0.466, 0.11), (0.5821, 0.2541, 0.11), (0.4751, 0.4215, 0.11), (0.3216, 0.5477, 0.11), (0.6546, 0.323, 0.11), (0.546, 0.4844, 0.11), (0.3986, 0.6115, 0.11), (0.1236, 0.3804, -0.11), (2.449e-17, 0.4, -0.11), (-0.1236, 0.3804, -0.11), (-0.2351, 0.3236, -0.11), (0.1761, 0.5421, -0.11), (3.49e-17, 0.57, -0.11), (-0.1761, 0.5421, -0.11), (-0.335, 0.4611, -0.11), (4.103e-17, 0.67, -0.11), (-0.207, 0.6372, -0.11), (-0.3938, 0.542, -0.11), (-0.036, 0.7692, -0.11), (-0.2379, 0.7323, -0.11), (-0.423, 0.6434, -0.11), (0.08156, 0.3703, 0.11), (-0.03687, 0.3774, 0.11), (-0.1517, 0.3475, 0.11), (-0.2517, 0.2837, 0.11), (0.1162, 0.5277, 0.11), (-0.05254, 0.5378, 0.11), (-0.2162, 0.4952, 0.11), (-0.3586, 0.4042, 0.11), (-0.06176, 0.6321, 0.11), (-0.2541, 0.5821, 0.11), (-0.4215, 0.4751, 0.11), (-0.1049, 0.7224, 0.11), (-0.292, 0.669, 0.11), (-0.4584, 0.5681, 0.11), (-0.3236, 0.2351, -0.11), (-0.3804, 0.1236, -0.11), (-0.4, 4.899e-17, -0.11), (-0.3804, -0.1236, -0.11), (-0.4611, 0.335, -0.11), (-0.5421, 0.1761, -0.11), (-0.57, 6.98e-17, -0.11), (-0.5421, -0.1761, -0.11), (-0.6372, 0.207, -0.11), (-0.67, 8.205e-17, -0.11), (-0.6372, -0.207, -0.11), (-0.7426, 0.2034, -0.11), (-0.77, 9.43e-17, -0.11), (-0.7426, -0.2034, -0.11), (-0.327, 0.192, 0.11), (-0.3703, 0.08156, 0.11), (-0.3774, -0.03687, 0.11), (-0.3475, -0.1517, 0.11), (-0.466, 0.2736, 0.11), (-0.5277, 0.1162, 0.11), (-0.5378, -0.05254, 0.11), (-0.4952, -0.2162, 0.11), (-0.6203, 0.1366, 0.11), (-0.6321, -0.06176, 0.11), (-0.5821, -0.2541, 0.11), (-0.7194, 0.1235, 0.11), (-0.7265, -0.07098, 0.11), (-0.6819, -0.2604, 0.11), (-0.3236, -0.2351, -0.11), (-0.2351, -0.3236, -0.11), (-0.1236, -0.3804, -0.11), (-7.348e-17, -0.4, -0.11), (-0.4611, -0.335, -0.11), (-0.335, -0.4611, -0.11), (-0.1761, -0.5421, -0.11), (-1.047e-16, -0.57, -0.11), (-0.3938, -0.542, -0.11), (-0.207, -0.6372, -0.11), (-1.231e-16, -0.67, -0.11), (-0.423, -0.6434, -0.11), (-0.2379, -0.7323, -0.11), (-0.036, -0.7692, -0.11), (-0.2837, -0.2517, 0.11), (-0.192, -0.327, 0.11), (-0.08156, -0.3703, 0.11), (0.03687, -0.3774, 0.11), (-0.4042, -0.3586, 0.11), (-0.2736, -0.466, 0.11), (-0.1162, -0.5277, 0.11), (0.05254, -0.5378, 0.11), (-0.3216, -0.5477, 0.11), (-0.1366, -0.6203, 0.11), (0.06176, -0.6321, 0.11), (-0.3398, -0.6461, 0.11), (-0.157, -0.7129, 0.11), (0.03693, -0.729, 0.11), (0.1236, -0.3804, -0.11), (0.2351, -0.3236, -0.11), (0.3236, -0.2351, -0.11), (0.3804, -0.1236, -0.11), (0.1761, -0.5421, -0.11), (0.335, -0.4611, -0.11), (0.4611, -0.335, -0.11), (0.5421, -0.1761, -0.11), (0.3938, -0.542, -0.11), (0.542, -0.3938, -0.11), (0.6372, -0.207, -0.11), (0.4812, -0.6011, -0.11), (0.6229, -0.4526, -0.11), (0.7204, -0.2719, -0.11), (0.1517, -0.3475, 0.11), (0.2517, -0.2837, 0.11), (0.327, -0.192, 0.11), (0.3703, -0.08156, 0.11), (0.2162, -0.4952, 0.11), (0.3586, -0.4042, 0.11), (0.466, -0.2736, 0.11), (0.5277, -0.1162, 0.11), (0.4215, -0.4751, 0.11), (0.5477, -0.3216, 0.11), (0.6203, -0.1366, 0.11), (0.5094, -0.5228, 0.11), (0.6295, -0.3696, 0.11), (0.7048, -0.1902, 0.11)], [], [(4, 0, 1, 5), (5, 1, 2, 6), (6, 2, 3, 7), (8, 5, 6, 9), (9, 6, 7, 10), (11, 8, 9, 12), (12, 9, 10, 13), (14, 18, 19, 15), (15, 19, 20, 16), (16, 20, 21, 17), (19, 22, 23, 20), (20, 23, 24, 21), (22, 25, 26, 23), (23, 26, 27, 24), (18, 4, 5, 19), (19, 5, 8, 22), (22, 8, 11, 25), (25, 11, 12, 26), (26, 12, 13, 27), (27, 13, 10, 24), (24, 10, 7, 21), (32, 28, 29, 33), (33, 29, 30, 34), (34, 30, 31, 35), (36, 33, 34, 37), (37, 34, 35, 38), (39, 36, 37, 40), (40, 37, 38, 41), (42, 46, 47, 43), (43, 47, 48, 44), (44, 48, 49, 45), (47, 50, 51, 48), (48, 51, 52, 49), (50, 53, 54, 51), (51, 54, 55, 52), (46, 32, 33, 47), (47, 33, 36, 50), (50, 36, 39, 53), (53, 39, 40, 54), (54, 40, 41, 55), (55, 41, 38, 52), (52, 38, 35, 49), (3, 28, 32, 7), (7, 32, 46, 21), (21, 46, 42, 17), (60, 56, 57, 61), (61, 57, 58, 62), (62, 58, 59, 63), (64, 61, 62, 65), (65, 62, 63, 66), (67, 64, 65, 68), (68, 65, 66, 69), (70, 74, 75, 71), (71, 75, 76, 72), (72, 76, 77, 73), (75, 78, 79, 76), (76, 79, 80, 77), (78, 81, 82, 79), (79, 82, 83, 80), (74, 60, 61, 75), (75, 61, 64, 78), (78, 64, 67, 81), (81, 67, 68, 82), (82, 68, 69, 83), (83, 69, 66, 80), (80, 66, 63, 77), (31, 56, 60, 35), (35, 60, 74, 49), (49, 74, 70, 45), (88, 84, 85, 89), (89, 85, 86, 90), (90, 86, 87, 91), (92, 89, 90, 93), (93, 90, 91, 94), (95, 92, 93, 96), (96, 93, 94, 97), (98, 102, 103, 99), (99, 103, 104, 100), (100, 104, 105, 101), (103, 106, 107, 104), (104, 107, 108, 105), (106, 109, 110, 107), (107, 110, 111, 108), (102, 88, 89, 103), (103, 89, 92, 106), (106, 92, 95, 109), (109, 95, 96, 110), (110, 96, 97, 111), (111, 97, 94, 108), (108, 94, 91, 105), (59, 84, 88, 63), (63, 88, 102, 77), (77, 102, 98, 73), (116, 112, 113, 117), (117, 113, 114, 118), (118, 114, 115, 119), (120, 117, 118, 121), (121, 118, 119, 122), (123, 120, 121, 124), (124, 121, 122, 125), (126, 130, 131, 127), (127, 131, 132, 128), (128, 132, 133, 129), (131, 134, 135, 132), (132, 135, 136, 133), (134, 137, 138, 135), (135, 138, 139, 136), (130, 116, 117, 131), (131, 117, 120, 134), (134, 120, 123, 137), (137, 123, 124, 138), (138, 124, 125, 139), (139, 125, 122, 136), (136, 122, 119, 133), (87, 112, 116, 91), (91, 116, 130, 105), (105, 130, 126, 101), (115, 0, 4, 119), (119, 4, 18, 133), (133, 18, 14, 129), (45, 31, 30, 44), (30, 29, 43, 44), (29, 28, 42, 43), (28, 3, 17, 42), (3, 2, 16, 17), (16, 2, 1, 15), (1, 0, 14, 15), (115, 129, 14, 0), (129, 115, 114, 128), (114, 113, 127, 128), (127, 113, 112, 126), (126, 112, 87, 101), (87, 86, 100, 101), (100, 86, 85, 99), (99, 85, 84, 98), (84, 59, 73, 98), (73, 59, 58, 72), (70, 56, 31, 45), (72, 58, 57, 71), (57, 56, 70, 71)])
_uv = me_gear_001.uv_layers.new(name='UVMap')
_uv.uv.foreach_set('vector', [0.2955, 0.8652, 0.3057, 0.8578, 0.3123, 0.8644, 0.3049, 0.8746, 0.3049, 0.8746, 0.3123, 0.8644, 0.3206, 0.8686, 0.3167, 0.8806, 0.3167, 0.8806, 0.3206, 0.8686, 0.3297, 0.8701, 0.3297, 0.8827, 0.3005, 0.8806, 0.3049, 0.8746, 0.3167, 0.8806, 0.3144, 0.8877, 0.3144, 0.8877, 0.3167, 0.8806, 0.3297, 0.8827, 0.3297, 0.8901, 0.2983, 0.8881, 0.3005, 0.8806, 0.3144, 0.8877, 0.3121, 0.8947, 0.3121, 0.8947, 0.3144, 0.8877, 0.3297, 0.8901, 0.3271, 0.8975, 0.4461, 0.8642, 0.4498, 0.8756, 0.4374, 0.8775, 0.4374, 0.8655, 0.4374, 0.8655, 0.4374, 0.8775, 0.425, 0.8756, 0.4287, 0.8642, 0.4287, 0.8642, 0.425, 0.8756, 0.4139, 0.8699, 0.4209, 0.8602, 0.4374, 0.8775, 0.4374, 0.8846, 0.4229, 0.8822, 0.425, 0.8756, 0.425, 0.8756, 0.4229, 0.8822, 0.4097, 0.8755, 0.4139, 0.8699, 0.4374, 0.8846, 0.4349, 0.8915, 0.4207, 0.8889, 0.4229, 0.8822, 0.4229, 0.8822, 0.4207, 0.8889, 0.4077, 0.8827, 0.4097, 0.8755, 0.4334, 0.9328, 0.417, 0.9367, 0.417, 0.9237, 0.4334, 0.9208, 0.4458, 0.9393, 0.4458, 0.9562, 0.4391, 0.9575, 0.4397, 0.9404, 0.4397, 0.9404, 0.4391, 0.9575, 0.4334, 0.9584, 0.4349, 0.9412, 0.4349, 0.9376, 0.4334, 0.9208, 0.4463, 0.9227, 0.4463, 0.9393, 0.4451, 0.8956, 0.4451, 0.913, 0.4336, 0.909, 0.4334, 0.8915, 0.417, 0.966, 0.4171, 0.9504, 0.4226, 0.95, 0.4227, 0.9657, 0.4227, 0.9657, 0.4226, 0.95, 0.4293, 0.9498, 0.4293, 0.9656, 0.3428, 0.8806, 0.3389, 0.8686, 0.3472, 0.8644, 0.3546, 0.8746, 0.3546, 0.8746, 0.3472, 0.8644, 0.3538, 0.8578, 0.364, 0.8652, 0.364, 0.8652, 0.3538, 0.8578, 0.358, 0.8495, 0.37, 0.8534, 0.359, 0.8806, 0.3546, 0.8746, 0.364, 0.8652, 0.37, 0.8696, 0.37, 0.8696, 0.364, 0.8652, 0.37, 0.8534, 0.3771, 0.8557, 0.3655, 0.885, 0.359, 0.8806, 0.37, 0.8696, 0.376, 0.874, 0.376, 0.874, 0.37, 0.8696, 0.3771, 0.8557, 0.3832, 0.8606, 0.4147, 0.8539, 0.405, 0.861, 0.3993, 0.8498, 0.4107, 0.8461, 0.4107, 0.8461, 0.3993, 0.8498, 0.3973, 0.8374, 0.4093, 0.8374, 0.4093, 0.8374, 0.3973, 0.8374, 0.3993, 0.825, 0.4107, 0.8287, 0.3993, 0.8498, 0.3926, 0.852, 0.3903, 0.8374, 0.3973, 0.8374, 0.3973, 0.8374, 0.3903, 0.8374, 0.3926, 0.8228, 0.3993, 0.825, 0.3926, 0.852, 0.3852, 0.8517, 0.3832, 0.8374, 0.3903, 0.8374, 0.3903, 0.8374, 0.3832, 0.8374, 0.3852, 0.8231, 0.3926, 0.8228, 0.4334, 0.904, 0.417, 0.9082, 0.417, 0.895, 0.4334, 0.8915, 0.4147, 0.9345, 0.4147, 0.9511, 0.4074, 0.9523, 0.4078, 0.9355, 0.4078, 0.9355, 0.4074, 0.9523, 0.4002, 0.9533, 0.4013, 0.9365, 0.3727, 0.9525, 0.3563, 0.9572, 0.3562, 0.9429, 0.3726, 0.9395, 0.3726, 0.9395, 0.3562, 0.9429, 0.3562, 0.9305, 0.3727, 0.9286, 0.4516, 0.8941, 0.4516, 0.9113, 0.4451, 0.9085, 0.4458, 0.8915, 0.4458, 0.9561, 0.446, 0.9401, 0.4509, 0.9393, 0.4509, 0.9554, 0.3297, 0.8701, 0.3389, 0.8686, 0.3428, 0.8806, 0.3297, 0.8827, 0.4171, 0.9208, 0.417, 0.9082, 0.4334, 0.904, 0.4334, 0.9163, 0.4139, 0.8699, 0.405, 0.861, 0.4147, 0.8539, 0.4209, 0.8602, 0.3721, 0.8404, 0.3594, 0.8404, 0.358, 0.8312, 0.37, 0.8273, 0.37, 0.8273, 0.358, 0.8312, 0.3538, 0.8229, 0.364, 0.8155, 0.364, 0.8155, 0.3538, 0.8229, 0.3472, 0.8163, 0.3546, 0.8061, 0.3771, 0.825, 0.37, 0.8273, 0.364, 0.8155, 0.37, 0.8111, 0.37, 0.8111, 0.364, 0.8155, 0.3546, 0.8061, 0.359, 0.8001, 0.3832, 0.8202, 0.3771, 0.825, 0.37, 0.8111, 0.376, 0.8067, 0.376, 0.8067, 0.37, 0.8111, 0.359, 0.8001, 0.3655, 0.7957, 0.4147, 0.8208, 0.405, 0.8138, 0.4139, 0.8049, 0.4209, 0.8146, 0.4209, 0.8146, 0.4139, 0.8049, 0.425, 0.7992, 0.4287, 0.8106, 0.4287, 0.8106, 0.425, 0.7992, 0.4374, 0.7973, 0.4374, 0.8092, 0.4139, 0.8049, 0.4097, 0.7992, 0.4229, 0.7925, 0.425, 0.7992, 0.425, 0.7992, 0.4229, 0.7925, 0.4374, 0.7902, 0.4374, 0.7973, 0.4097, 0.7992, 0.4077, 0.7921, 0.4207, 0.7858, 0.4229, 0.7925, 0.4229, 0.7925, 0.4207, 0.7858, 0.4349, 0.7832, 0.4374, 0.7902, 0.3559, 0.9434, 0.3395, 0.9473, 0.3395, 0.9346, 0.3561, 0.931, 0.3205, 0.9349, 0.3205, 0.9514, 0.3132, 0.9522, 0.3136, 0.9356, 0.3136, 0.9356, 0.3132, 0.9522, 0.3056, 0.953, 0.3065, 0.9364, 0.3562, 0.925, 0.3398, 0.931, 0.3395, 0.9158, 0.356, 0.9107, 0.356, 0.9107, 0.3395, 0.9158, 0.3395, 0.9013, 0.3562, 0.8975, 0.324, 0.9487, 0.3228, 0.9319, 0.3305, 0.9337, 0.3311, 0.9504, 0.3311, 0.9504, 0.3305, 0.9337, 0.3371, 0.9355, 0.3371, 0.952, 0.358, 0.8495, 0.3594, 0.8404, 0.3721, 0.8404, 0.37, 0.8534, 0.3398, 0.9582, 0.3395, 0.9473, 0.3559, 0.9434, 0.3561, 0.9544, 0.3993, 0.825, 0.405, 0.8138, 0.4147, 0.8208, 0.4107, 0.8287, 0.3428, 0.8001, 0.3389, 0.8121, 0.3297, 0.8107, 0.3297, 0.798, 0.3297, 0.798, 0.3297, 0.8107, 0.3206, 0.8121, 0.3167, 0.8001, 0.3167, 0.8001, 0.3206, 0.8121, 0.3123, 0.8163, 0.3049, 0.8061, 0.3297, 0.7906, 0.3297, 0.798, 0.3167, 0.8001, 0.3144, 0.793, 0.3144, 0.793, 0.3167, 0.8001, 0.3049, 0.8061, 0.3005, 0.8001, 0.3271, 0.7832, 0.3297, 0.7906, 0.3144, 0.793, 0.3121, 0.786, 0.3121, 0.786, 0.3144, 0.793, 0.3005, 0.8001, 0.2983, 0.7926, 0.4461, 0.8106, 0.4498, 0.7992, 0.461, 0.8049, 0.454, 0.8146, 0.454, 0.8146, 0.461, 0.8049, 0.4699, 0.8138, 0.4602, 0.8208, 0.4602, 0.8208, 0.4699, 0.8138, 0.4756, 0.825, 0.4642, 0.8287, 0.461, 0.8049, 0.4652, 0.7992, 0.4756, 0.8097, 0.4699, 0.8138, 0.4699, 0.8138, 0.4756, 0.8097, 0.4823, 0.8228, 0.4756, 0.825, 0.4652, 0.7992, 0.4713, 0.7951, 0.4813, 0.8055, 0.4756, 0.8097, 0.4756, 0.8097, 0.4813, 0.8055, 0.4882, 0.8182, 0.4823, 0.8228, 0.3828, 0.8997, 0.3828, 0.9165, 0.3728, 0.9144, 0.3727, 0.8975, 0.3036, 0.9402, 0.3036, 0.9569, 0.2969, 0.9574, 0.297, 0.9406, 0.297, 0.9406, 0.2969, 0.9574, 0.2891, 0.9577, 0.2895, 0.9408, 0.3395, 0.9259, 0.3231, 0.9319, 0.3228, 0.9176, 0.3393, 0.9119, 0.3393, 0.9119, 0.3228, 0.9176, 0.3229, 0.9025, 0.3395, 0.8975, 0.3839, 0.9507, 0.3832, 0.9342, 0.3906, 0.9353, 0.3911, 0.9518, 0.3911, 0.9518, 0.3906, 0.9353, 0.398, 0.9365, 0.398, 0.9529, 0.3472, 0.8163, 0.3389, 0.8121, 0.3428, 0.8001, 0.3546, 0.8061, 0.3727, 0.9286, 0.3831, 0.93, 0.3831, 0.9468, 0.374, 0.9453, 0.4374, 0.7973, 0.4498, 0.7992, 0.4461, 0.8106, 0.4374, 0.8092, 0.2955, 0.8155, 0.3057, 0.8229, 0.3015, 0.8312, 0.2895, 0.8273, 0.2895, 0.8273, 0.3015, 0.8312, 0.3, 0.8404, 0.2874, 0.8404, 0.2874, 0.8404, 0.3, 0.8404, 0.3015, 0.8495, 0.2895, 0.8534, 0.2824, 0.825, 0.2895, 0.8273, 0.2874, 0.8404, 0.28, 0.8404, 0.28, 0.8404, 0.2874, 0.8404, 0.2895, 0.8534, 0.2824, 0.8557, 0.2746, 0.8253, 0.2824, 0.825, 0.28, 0.8404, 0.2726, 0.8404, 0.2726, 0.8404, 0.28, 0.8404, 0.2824, 0.8557, 0.2746, 0.8555, 0.4656, 0.8374, 0.4776, 0.8374, 0.4756, 0.8498, 0.4642, 0.8461, 0.4642, 0.8461, 0.4756, 0.8498, 0.4699, 0.861, 0.4602, 0.8539, 0.4602, 0.8539, 0.4699, 0.861, 0.461, 0.8699, 0.454, 0.8602, 0.4756, 0.8498, 0.4823, 0.852, 0.4756, 0.8651, 0.4699, 0.861, 0.4699, 0.861, 0.4756, 0.8651, 0.4652, 0.8755, 0.461, 0.8699, 0.4823, 0.852, 0.4882, 0.8565, 0.4813, 0.8693, 0.4756, 0.8651, 0.4756, 0.8651, 0.4813, 0.8693, 0.4713, 0.8797, 0.4652, 0.8755, 0.3061, 0.913, 0.3226, 0.9103, 0.3222, 0.9215, 0.3056, 0.9229, 0.3056, 0.9229, 0.3222, 0.9215, 0.3226, 0.9264, 0.3059, 0.928, 0.3059, 0.928, 0.3226, 0.9264, 0.3228, 0.9333, 0.3061, 0.9349, 0.3727, 0.9229, 0.3563, 0.9286, 0.3562, 0.917, 0.3726, 0.9111, 0.3726, 0.9111, 0.3562, 0.917, 0.3562, 0.9032, 0.3727, 0.8975, 0.2729, 0.9567, 0.2726, 0.9404, 0.2794, 0.941, 0.2797, 0.9574, 0.2797, 0.9574, 0.2794, 0.941, 0.2867, 0.9418, 0.2867, 0.9581, 0.3123, 0.8163, 0.3057, 0.8229, 0.2955, 0.8155, 0.3049, 0.8061, 0.3228, 0.8975, 0.3226, 0.9103, 0.3061, 0.913, 0.3064, 0.9012, 0.4756, 0.825, 0.4776, 0.8374, 0.4656, 0.8374, 0.4642, 0.8287, 0.3015, 0.8495, 0.3057, 0.8578, 0.2955, 0.8652, 0.2895, 0.8534, 0.4171, 0.9498, 0.417, 0.9367, 0.4334, 0.9328, 0.4334, 0.9454, 0.461, 0.8699, 0.4498, 0.8756, 0.4461, 0.8642, 0.454, 0.8602, 0.4009, 0.8915, 0.417, 0.8926, 0.4166, 0.9004, 0.4005, 0.8985, 0.4166, 0.9004, 0.4164, 0.9094, 0.4003, 0.9068, 0.4005, 0.8985, 0.4164, 0.9094, 0.4164, 0.9187, 0.4002, 0.9156, 0.4003, 0.9068, 0.4164, 0.9187, 0.4166, 0.9273, 0.4004, 0.9241, 0.4002, 0.9156, 0.4166, 0.9273, 0.417, 0.9345, 0.4006, 0.9313, 0.4004, 0.9241, 0.3843, 0.8915, 0.4002, 0.8922, 0.3997, 0.8995, 0.3837, 0.898, 0.3997, 0.8995, 0.3994, 0.9083, 0.3833, 0.906, 0.3837, 0.898, 0.3994, 0.9176, 0.3832, 0.9147, 0.3833, 0.906, 0.3994, 0.9083, 0.3832, 0.9147, 0.3994, 0.9176, 0.3997, 0.9265, 0.3834, 0.9233, 0.3997, 0.9265, 0.4002, 0.9342, 0.3839, 0.9311, 0.3834, 0.9233, 0.2894, 0.8975, 0.3056, 0.8982, 0.3055, 0.9056, 0.2892, 0.904, 0.2892, 0.904, 0.3055, 0.9056, 0.3054, 0.9144, 0.2891, 0.912, 0.3054, 0.9144, 0.3054, 0.9237, 0.2891, 0.9208, 0.2891, 0.912, 0.2891, 0.9208, 0.3054, 0.9237, 0.3055, 0.9326, 0.2891, 0.9294, 0.2891, 0.9294, 0.3055, 0.9326, 0.3056, 0.9402, 0.2893, 0.9371, 0.2891, 0.8986, 0.2889, 0.9067, 0.2727, 0.9046, 0.2728, 0.8975, 0.2727, 0.9046, 0.2889, 0.9067, 0.2889, 0.9157, 0.2726, 0.9131, 0.2726, 0.9302, 0.2889, 0.9335, 0.2891, 0.9404, 0.2727, 0.9373, 0.2726, 0.9131, 0.2889, 0.9157, 0.2889, 0.925, 0.2726, 0.9219, 0.2889, 0.925, 0.2889, 0.9335, 0.2726, 0.9302, 0.2726, 0.9219])
me_gear_001.materials.append(mat_multicolormat)
me_gear_001.use_remesh_preserve_volume = False
me_gear_001.use_remesh_preserve_attributes = False
me_gear_001.use_mirror_vertex_groups = False
me_gear_001.update()
me_cube_017 = bpy.data.meshes.new('Cube.017')
me_cube_017.from_pydata([(-0.2391, -0.1203, -0.1256), (-0.2391, -0.1203, 0.1256), (-0.2391, 0.1203, -0.1256), (-0.2391, 0.1203, 0.1256), (0.2391, -0.1203, -0.1256), (0.2391, -0.1203, 0.1256), (0.2391, 0.1203, -0.1256), (0.2391, 0.1203, 0.1256)], [], [(0, 1, 3, 2), (2, 3, 7, 6), (6, 7, 5, 4), (4, 5, 1, 0), (2, 6, 4, 0), (7, 3, 1, 5)])
_uv = me_cube_017.uv_layers.new(name='UVMap')
_uv.uv.foreach_set('vector', [0.3405, 0.9254, 0.3405, 0.8712, 0.3924, 0.8712, 0.3924, 0.9254, 0.3428, 0.8712, 0.2886, 0.8712, 0.2886, 0.7681, 0.3428, 0.7681, 0.3924, 0.9254, 0.3924, 0.8712, 0.4443, 0.8712, 0.4443, 0.9254, 0.3428, 0.7681, 0.397, 0.7681, 0.397, 0.8712, 0.3428, 0.8712, 0.397, 0.8712, 0.397, 0.7681, 0.4489, 0.7681, 0.4489, 0.8712, 0.3405, 0.8712, 0.3405, 0.9744, 0.2886, 0.9744, 0.2886, 0.8712])
me_cube_017.materials.append(mat_multicolormat)
me_cube_017.use_remesh_preserve_volume = False
me_cube_017.use_remesh_preserve_attributes = False
me_cube_017.use_mirror_vertex_groups = False
me_cube_017.update()
me_cube_016 = bpy.data.meshes.new('Cube.016')
me_cube_016.from_pydata([(-0.2391, -0.1203, -0.1256), (-0.2391, -0.1203, 0.1256), (-0.2391, 0.1203, -0.1256), (-0.2391, 0.1203, 0.1256), (0.2391, -0.1203, -0.1256), (0.2391, -0.1203, 0.1256), (0.2391, 0.1203, -0.1256), (0.2391, 0.1203, 0.1256)], [], [(0, 1, 3, 2), (2, 3, 7, 6), (6, 7, 5, 4), (4, 5, 1, 0), (2, 6, 4, 0), (7, 3, 1, 5)])
_uv = me_cube_016.uv_layers.new(name='UVMap')
_uv.uv.foreach_set('vector', [0.3405, 0.9254, 0.3405, 0.8712, 0.3924, 0.8712, 0.3924, 0.9254, 0.3428, 0.8712, 0.2886, 0.8712, 0.2886, 0.7681, 0.3428, 0.7681, 0.3924, 0.9254, 0.3924, 0.8712, 0.4443, 0.8712, 0.4443, 0.9254, 0.3428, 0.7681, 0.397, 0.7681, 0.397, 0.8712, 0.3428, 0.8712, 0.397, 0.8712, 0.397, 0.7681, 0.4489, 0.7681, 0.4489, 0.8712, 0.3405, 0.8712, 0.3405, 0.9744, 0.2886, 0.9744, 0.2886, 0.8712])
me_cube_016.materials.append(mat_multicolormat)
me_cube_016.use_remesh_preserve_volume = False
me_cube_016.use_remesh_preserve_attributes = False
me_cube_016.use_mirror_vertex_groups = False
me_cube_016.update()
me_gear_002 = bpy.data.meshes.new('Gear.002')
me_gear_002.from_pydata([(0.4, 0.0, -0.11), (0.3804, 0.1236, -0.11), (0.3236, 0.2351, -0.11), (0.2351, 0.3236, -0.11), (0.57, 0.0, -0.11), (0.5421, 0.1761, -0.11), (0.4611, 0.335, -0.11), (0.335, 0.4611, -0.11), (0.6372, 0.207, -0.11), (0.542, 0.3938, -0.11), (0.3938, 0.542, -0.11), (0.7204, 0.2719, -0.11), (0.6229, 0.4526, -0.11), (0.4812, 0.6011, -0.11), (0.3774, 0.03687, 0.11), (0.3475, 0.1517, 0.11), (0.2837, 0.2517, 0.11), (0.192, 0.327, 0.11), (0.5378, 0.05254, 0.11), (0.4952, 0.2162, 0.11), (0.4042, 0.3586, 0.11), (0.2736, 0.466, 0.11), (0.5821, 0.2541, 0.11), (0.4751, 0.4215, 0.11), (0.3216, 0.5477, 0.11), (0.6546, 0.323, 0.11), (0.546, 0.4844, 0.11), (0.3986, 0.6115, 0.11), (0.1236, 0.3804, -0.11), (2.449e-17, 0.4, -0.11), (-0.1236, 0.3804, -0.11), (-0.2351, 0.3236, -0.11), (0.1761, 0.5421, -0.11), (3.49e-17, 0.57, -0.11), (-0.1761, 0.5421, -0.11), (-0.335, 0.4611, -0.11), (4.103e-17, 0.67, -0.11), (-0.207, 0.6372, -0.11), (-0.3938, 0.542, -0.11), (-0.036, 0.7692, -0.11), (-0.2379, 0.7323, -0.11), (-0.423, 0.6434, -0.11), (0.08156, 0.3703, 0.11), (-0.03687, 0.3774, 0.11), (-0.1517, 0.3475, 0.11), (-0.2517, 0.2837, 0.11), (0.1162, 0.5277, 0.11), (-0.05254, 0.5378, 0.11), (-0.2162, 0.4952, 0.11), (-0.3586, 0.4042, 0.11), (-0.06176, 0.6321, 0.11), (-0.2541, 0.5821, 0.11), (-0.4215, 0.4751, 0.11), (-0.1049, 0.7224, 0.11), (-0.292, 0.669, 0.11), (-0.4584, 0.5681, 0.11), (-0.3236, 0.2351, -0.11), (-0.3804, 0.1236, -0.11), (-0.4, 4.899e-17, -0.11), (-0.3804, -0.1236, -0.11), (-0.4611, 0.335, -0.11), (-0.5421, 0.1761, -0.11), (-0.57, 6.98e-17, -0.11), (-0.5421, -0.1761, -0.11), (-0.6372, 0.207, -0.11), (-0.67, 8.205e-17, -0.11), (-0.6372, -0.207, -0.11), (-0.7426, 0.2034, -0.11), (-0.77, 9.43e-17, -0.11), (-0.7426, -0.2034, -0.11), (-0.327, 0.192, 0.11), (-0.3703, 0.08156, 0.11), (-0.3774, -0.03687, 0.11), (-0.3475, -0.1517, 0.11), (-0.466, 0.2736, 0.11), (-0.5277, 0.1162, 0.11), (-0.5378, -0.05254, 0.11), (-0.4952, -0.2162, 0.11), (-0.6203, 0.1366, 0.11), (-0.6321, -0.06176, 0.11), (-0.5821, -0.2541, 0.11), (-0.7194, 0.1235, 0.11), (-0.7265, -0.07098, 0.11), (-0.6819, -0.2604, 0.11), (-0.3236, -0.2351, -0.11), (-0.2351, -0.3236, -0.11), (-0.1236, -0.3804, -0.11), (-7.348e-17, -0.4, -0.11), (-0.4611, -0.335, -0.11), (-0.335, -0.4611, -0.11), (-0.1761, -0.5421, -0.11), (-1.047e-16, -0.57, -0.11), (-0.3938, -0.542, -0.11), (-0.207, -0.6372, -0.11), (-1.231e-16, -0.67, -0.11), (-0.423, -0.6434, -0.11), (-0.2379, -0.7323, -0.11), (-0.036, -0.7692, -0.11), (-0.2837, -0.2517, 0.11), (-0.192, -0.327, 0.11), (-0.08156, -0.3703, 0.11), (0.03687, -0.3774, 0.11), (-0.4042, -0.3586, 0.11), (-0.2736, -0.466, 0.11), (-0.1162, -0.5277, 0.11), (0.05254, -0.5378, 0.11), (-0.3216, -0.5477, 0.11), (-0.1366, -0.6203, 0.11), (0.06176, -0.6321, 0.11), (-0.3398, -0.6461, 0.11), (-0.157, -0.7129, 0.11), (0.03693, -0.729, 0.11), (0.1236, -0.3804, -0.11), (0.2351, -0.3236, -0.11), (0.3236, -0.2351, -0.11), (0.3804, -0.1236, -0.11), (0.1761, -0.5421, -0.11), (0.335, -0.4611, -0.11), (0.4611, -0.335, -0.11), (0.5421, -0.1761, -0.11), (0.3938, -0.542, -0.11), (0.542, -0.3938, -0.11), (0.6372, -0.207, -0.11), (0.4812, -0.6011, -0.11), (0.6229, -0.4526, -0.11), (0.7204, -0.2719, -0.11), (0.1517, -0.3475, 0.11), (0.2517, -0.2837, 0.11), (0.327, -0.192, 0.11), (0.3703, -0.08156, 0.11), (0.2162, -0.4952, 0.11), (0.3586, -0.4042, 0.11), (0.466, -0.2736, 0.11), (0.5277, -0.1162, 0.11), (0.4215, -0.4751, 0.11), (0.5477, -0.3216, 0.11), (0.6203, -0.1366, 0.11), (0.5094, -0.5228, 0.11), (0.6295, -0.3696, 0.11), (0.7048, -0.1902, 0.11)], [], [(4, 0, 1, 5), (5, 1, 2, 6), (6, 2, 3, 7), (8, 5, 6, 9), (9, 6, 7, 10), (11, 8, 9, 12), (12, 9, 10, 13), (14, 18, 19, 15), (15, 19, 20, 16), (16, 20, 21, 17), (19, 22, 23, 20), (20, 23, 24, 21), (22, 25, 26, 23), (23, 26, 27, 24), (18, 4, 5, 19), (19, 5, 8, 22), (22, 8, 11, 25), (25, 11, 12, 26), (26, 12, 13, 27), (27, 13, 10, 24), (24, 10, 7, 21), (32, 28, 29, 33), (33, 29, 30, 34), (34, 30, 31, 35), (36, 33, 34, 37), (37, 34, 35, 38), (39, 36, 37, 40), (40, 37, 38, 41), (42, 46, 47, 43), (43, 47, 48, 44), (44, 48, 49, 45), (47, 50, 51, 48), (48, 51, 52, 49), (50, 53, 54, 51), (51, 54, 55, 52), (46, 32, 33, 47), (47, 33, 36, 50), (50, 36, 39, 53), (53, 39, 40, 54), (54, 40, 41, 55), (55, 41, 38, 52), (52, 38, 35, 49), (3, 28, 32, 7), (7, 32, 46, 21), (21, 46, 42, 17), (60, 56, 57, 61), (61, 57, 58, 62), (62, 58, 59, 63), (64, 61, 62, 65), (65, 62, 63, 66), (67, 64, 65, 68), (68, 65, 66, 69), (70, 74, 75, 71), (71, 75, 76, 72), (72, 76, 77, 73), (75, 78, 79, 76), (76, 79, 80, 77), (78, 81, 82, 79), (79, 82, 83, 80), (74, 60, 61, 75), (75, 61, 64, 78), (78, 64, 67, 81), (81, 67, 68, 82), (82, 68, 69, 83), (83, 69, 66, 80), (80, 66, 63, 77), (31, 56, 60, 35), (35, 60, 74, 49), (49, 74, 70, 45), (88, 84, 85, 89), (89, 85, 86, 90), (90, 86, 87, 91), (92, 89, 90, 93), (93, 90, 91, 94), (95, 92, 93, 96), (96, 93, 94, 97), (98, 102, 103, 99), (99, 103, 104, 100), (100, 104, 105, 101), (103, 106, 107, 104), (104, 107, 108, 105), (106, 109, 110, 107), (107, 110, 111, 108), (102, 88, 89, 103), (103, 89, 92, 106), (106, 92, 95, 109), (109, 95, 96, 110), (110, 96, 97, 111), (111, 97, 94, 108), (108, 94, 91, 105), (59, 84, 88, 63), (63, 88, 102, 77), (77, 102, 98, 73), (116, 112, 113, 117), (117, 113, 114, 118), (118, 114, 115, 119), (120, 117, 118, 121), (121, 118, 119, 122), (123, 120, 121, 124), (124, 121, 122, 125), (126, 130, 131, 127), (127, 131, 132, 128), (128, 132, 133, 129), (131, 134, 135, 132), (132, 135, 136, 133), (134, 137, 138, 135), (135, 138, 139, 136), (130, 116, 117, 131), (131, 117, 120, 134), (134, 120, 123, 137), (137, 123, 124, 138), (138, 124, 125, 139), (139, 125, 122, 136), (136, 122, 119, 133), (87, 112, 116, 91), (91, 116, 130, 105), (105, 130, 126, 101), (115, 0, 4, 119), (119, 4, 18, 133), (133, 18, 14, 129), (45, 31, 30, 44), (30, 29, 43, 44), (29, 28, 42, 43), (28, 3, 17, 42), (3, 2, 16, 17), (16, 2, 1, 15), (1, 0, 14, 15), (115, 129, 14, 0), (129, 115, 114, 128), (114, 113, 127, 128), (127, 113, 112, 126), (126, 112, 87, 101), (87, 86, 100, 101), (100, 86, 85, 99), (99, 85, 84, 98), (84, 59, 73, 98), (73, 59, 58, 72), (70, 56, 31, 45), (72, 58, 57, 71), (57, 56, 70, 71)])
_uv = me_gear_002.uv_layers.new(name='UVMap')
_uv.uv.foreach_set('vector', [0.2955, 0.8652, 0.3057, 0.8578, 0.3123, 0.8644, 0.3049, 0.8746, 0.3049, 0.8746, 0.3123, 0.8644, 0.3206, 0.8686, 0.3167, 0.8806, 0.3167, 0.8806, 0.3206, 0.8686, 0.3297, 0.8701, 0.3297, 0.8827, 0.3005, 0.8806, 0.3049, 0.8746, 0.3167, 0.8806, 0.3144, 0.8877, 0.3144, 0.8877, 0.3167, 0.8806, 0.3297, 0.8827, 0.3297, 0.8901, 0.2983, 0.8881, 0.3005, 0.8806, 0.3144, 0.8877, 0.3121, 0.8947, 0.3121, 0.8947, 0.3144, 0.8877, 0.3297, 0.8901, 0.3271, 0.8975, 0.4461, 0.8642, 0.4498, 0.8756, 0.4374, 0.8775, 0.4374, 0.8655, 0.4374, 0.8655, 0.4374, 0.8775, 0.425, 0.8756, 0.4287, 0.8642, 0.4287, 0.8642, 0.425, 0.8756, 0.4139, 0.8699, 0.4209, 0.8602, 0.4374, 0.8775, 0.4374, 0.8846, 0.4229, 0.8822, 0.425, 0.8756, 0.425, 0.8756, 0.4229, 0.8822, 0.4097, 0.8755, 0.4139, 0.8699, 0.4374, 0.8846, 0.4349, 0.8915, 0.4207, 0.8889, 0.4229, 0.8822, 0.4229, 0.8822, 0.4207, 0.8889, 0.4077, 0.8827, 0.4097, 0.8755, 0.4334, 0.9328, 0.417, 0.9367, 0.417, 0.9237, 0.4334, 0.9208, 0.4458, 0.9393, 0.4458, 0.9562, 0.4391, 0.9575, 0.4397, 0.9404, 0.4397, 0.9404, 0.4391, 0.9575, 0.4334, 0.9584, 0.4349, 0.9412, 0.4349, 0.9376, 0.4334, 0.9208, 0.4463, 0.9227, 0.4463, 0.9393, 0.4451, 0.8956, 0.4451, 0.913, 0.4336, 0.909, 0.4334, 0.8915, 0.417, 0.966, 0.4171, 0.9504, 0.4226, 0.95, 0.4227, 0.9657, 0.4227, 0.9657, 0.4226, 0.95, 0.4293, 0.9498, 0.4293, 0.9656, 0.3428, 0.8806, 0.3389, 0.8686, 0.3472, 0.8644, 0.3546, 0.8746, 0.3546, 0.8746, 0.3472, 0.8644, 0.3538, 0.8578, 0.364, 0.8652, 0.364, 0.8652, 0.3538, 0.8578, 0.358, 0.8495, 0.37, 0.8534, 0.359, 0.8806, 0.3546, 0.8746, 0.364, 0.8652, 0.37, 0.8696, 0.37, 0.8696, 0.364, 0.8652, 0.37, 0.8534, 0.3771, 0.8557, 0.3655, 0.885, 0.359, 0.8806, 0.37, 0.8696, 0.376, 0.874, 0.376, 0.874, 0.37, 0.8696, 0.3771, 0.8557, 0.3832, 0.8606, 0.4147, 0.8539, 0.405, 0.861, 0.3993, 0.8498, 0.4107, 0.8461, 0.4107, 0.8461, 0.3993, 0.8498, 0.3973, 0.8374, 0.4093, 0.8374, 0.4093, 0.8374, 0.3973, 0.8374, 0.3993, 0.825, 0.4107, 0.8287, 0.3993, 0.8498, 0.3926, 0.852, 0.3903, 0.8374, 0.3973, 0.8374, 0.3973, 0.8374, 0.3903, 0.8374, 0.3926, 0.8228, 0.3993, 0.825, 0.3926, 0.852, 0.3852, 0.8517, 0.3832, 0.8374, 0.3903, 0.8374, 0.3903, 0.8374, 0.3832, 0.8374, 0.3852, 0.8231, 0.3926, 0.8228, 0.4334, 0.904, 0.417, 0.9082, 0.417, 0.895, 0.4334, 0.8915, 0.4147, 0.9345, 0.4147, 0.9511, 0.4074, 0.9523, 0.4078, 0.9355, 0.4078, 0.9355, 0.4074, 0.9523, 0.4002, 0.9533, 0.4013, 0.9365, 0.3727, 0.9525, 0.3563, 0.9572, 0.3562, 0.9429, 0.3726, 0.9395, 0.3726, 0.9395, 0.3562, 0.9429, 0.3562, 0.9305, 0.3727, 0.9286, 0.4516, 0.8941, 0.4516, 0.9113, 0.4451, 0.9085, 0.4458, 0.8915, 0.4458, 0.9561, 0.446, 0.9401, 0.4509, 0.9393, 0.4509, 0.9554, 0.3297, 0.8701, 0.3389, 0.8686, 0.3428, 0.8806, 0.3297, 0.8827, 0.4171, 0.9208, 0.417, 0.9082, 0.4334, 0.904, 0.4334, 0.9163, 0.4139, 0.8699, 0.405, 0.861, 0.4147, 0.8539, 0.4209, 0.8602, 0.3721, 0.8404, 0.3594, 0.8404, 0.358, 0.8312, 0.37, 0.8273, 0.37, 0.8273, 0.358, 0.8312, 0.3538, 0.8229, 0.364, 0.8155, 0.364, 0.8155, 0.3538, 0.8229, 0.3472, 0.8163, 0.3546, 0.8061, 0.3771, 0.825, 0.37, 0.8273, 0.364, 0.8155, 0.37, 0.8111, 0.37, 0.8111, 0.364, 0.8155, 0.3546, 0.8061, 0.359, 0.8001, 0.3832, 0.8202, 0.3771, 0.825, 0.37, 0.8111, 0.376, 0.8067, 0.376, 0.8067, 0.37, 0.8111, 0.359, 0.8001, 0.3655, 0.7957, 0.4147, 0.8208, 0.405, 0.8138, 0.4139, 0.8049, 0.4209, 0.8146, 0.4209, 0.8146, 0.4139, 0.8049, 0.425, 0.7992, 0.4287, 0.8106, 0.4287, 0.8106, 0.425, 0.7992, 0.4374, 0.7973, 0.4374, 0.8092, 0.4139, 0.8049, 0.4097, 0.7992, 0.4229, 0.7925, 0.425, 0.7992, 0.425, 0.7992, 0.4229, 0.7925, 0.4374, 0.7902, 0.4374, 0.7973, 0.4097, 0.7992, 0.4077, 0.7921, 0.4207, 0.7858, 0.4229, 0.7925, 0.4229, 0.7925, 0.4207, 0.7858, 0.4349, 0.7832, 0.4374, 0.7902, 0.3559, 0.9434, 0.3395, 0.9473, 0.3395, 0.9346, 0.3561, 0.931, 0.3205, 0.9349, 0.3205, 0.9514, 0.3132, 0.9522, 0.3136, 0.9356, 0.3136, 0.9356, 0.3132, 0.9522, 0.3056, 0.953, 0.3065, 0.9364, 0.3562, 0.925, 0.3398, 0.931, 0.3395, 0.9158, 0.356, 0.9107, 0.356, 0.9107, 0.3395, 0.9158, 0.3395, 0.9013, 0.3562, 0.8975, 0.324, 0.9487, 0.3228, 0.9319, 0.3305, 0.9337, 0.3311, 0.9504, 0.3311, 0.9504, 0.3305, 0.9337, 0.3371, 0.9355, 0.3371, 0.952, 0.358, 0.8495, 0.3594, 0.8404, 0.3721, 0.8404, 0.37, 0.8534, 0.3398, 0.9582, 0.3395, 0.9473, 0.3559, 0.9434, 0.3561, 0.9544, 0.3993, 0.825, 0.405, 0.8138, 0.4147, 0.8208, 0.4107, 0.8287, 0.3428, 0.8001, 0.3389, 0.8121, 0.3297, 0.8107, 0.3297, 0.798, 0.3297, 0.798, 0.3297, 0.8107, 0.3206, 0.8121, 0.3167, 0.8001, 0.3167, 0.8001, 0.3206, 0.8121, 0.3123, 0.8163, 0.3049, 0.8061, 0.3297, 0.7906, 0.3297, 0.798, 0.3167, 0.8001, 0.3144, 0.793, 0.3144, 0.793, 0.3167, 0.8001, 0.3049, 0.8061, 0.3005, 0.8001, 0.3271, 0.7832, 0.3297, 0.7906, 0.3144, 0.793, 0.3121, 0.786, 0.3121, 0.786, 0.3144, 0.793, 0.3005, 0.8001, 0.2983, 0.7926, 0.4461, 0.8106, 0.4498, 0.7992, 0.461, 0.8049, 0.454, 0.8146, 0.454, 0.8146, 0.461, 0.8049, 0.4699, 0.8138, 0.4602, 0.8208, 0.4602, 0.8208, 0.4699, 0.8138, 0.4756, 0.825, 0.4642, 0.8287, 0.461, 0.8049, 0.4652, 0.7992, 0.4756, 0.8097, 0.4699, 0.8138, 0.4699, 0.8138, 0.4756, 0.8097, 0.4823, 0.8228, 0.4756, 0.825, 0.4652, 0.7992, 0.4713, 0.7951, 0.4813, 0.8055, 0.4756, 0.8097, 0.4756, 0.8097, 0.4813, 0.8055, 0.4882, 0.8182, 0.4823, 0.8228, 0.3828, 0.8997, 0.3828, 0.9165, 0.3728, 0.9144, 0.3727, 0.8975, 0.3036, 0.9402, 0.3036, 0.9569, 0.2969, 0.9574, 0.297, 0.9406, 0.297, 0.9406, 0.2969, 0.9574, 0.2891, 0.9577, 0.2895, 0.9408, 0.3395, 0.9259, 0.3231, 0.9319, 0.3228, 0.9176, 0.3393, 0.9119, 0.3393, 0.9119, 0.3228, 0.9176, 0.3229, 0.9025, 0.3395, 0.8975, 0.3839, 0.9507, 0.3832, 0.9342, 0.3906, 0.9353, 0.3911, 0.9518, 0.3911, 0.9518, 0.3906, 0.9353, 0.398, 0.9365, 0.398, 0.9529, 0.3472, 0.8163, 0.3389, 0.8121, 0.3428, 0.8001, 0.3546, 0.8061, 0.3727, 0.9286, 0.3831, 0.93, 0.3831, 0.9468, 0.374, 0.9453, 0.4374, 0.7973, 0.4498, 0.7992, 0.4461, 0.8106, 0.4374, 0.8092, 0.2955, 0.8155, 0.3057, 0.8229, 0.3015, 0.8312, 0.2895, 0.8273, 0.2895, 0.8273, 0.3015, 0.8312, 0.3, 0.8404, 0.2874, 0.8404, 0.2874, 0.8404, 0.3, 0.8404, 0.3015, 0.8495, 0.2895, 0.8534, 0.2824, 0.825, 0.2895, 0.8273, 0.2874, 0.8404, 0.28, 0.8404, 0.28, 0.8404, 0.2874, 0.8404, 0.2895, 0.8534, 0.2824, 0.8557, 0.2746, 0.8253, 0.2824, 0.825, 0.28, 0.8404, 0.2726, 0.8404, 0.2726, 0.8404, 0.28, 0.8404, 0.2824, 0.8557, 0.2746, 0.8555, 0.4656, 0.8374, 0.4776, 0.8374, 0.4756, 0.8498, 0.4642, 0.8461, 0.4642, 0.8461, 0.4756, 0.8498, 0.4699, 0.861, 0.4602, 0.8539, 0.4602, 0.8539, 0.4699, 0.861, 0.461, 0.8699, 0.454, 0.8602, 0.4756, 0.8498, 0.4823, 0.852, 0.4756, 0.8651, 0.4699, 0.861, 0.4699, 0.861, 0.4756, 0.8651, 0.4652, 0.8755, 0.461, 0.8699, 0.4823, 0.852, 0.4882, 0.8565, 0.4813, 0.8693, 0.4756, 0.8651, 0.4756, 0.8651, 0.4813, 0.8693, 0.4713, 0.8797, 0.4652, 0.8755, 0.3061, 0.913, 0.3226, 0.9103, 0.3222, 0.9215, 0.3056, 0.9229, 0.3056, 0.9229, 0.3222, 0.9215, 0.3226, 0.9264, 0.3059, 0.928, 0.3059, 0.928, 0.3226, 0.9264, 0.3228, 0.9333, 0.3061, 0.9349, 0.3727, 0.9229, 0.3563, 0.9286, 0.3562, 0.917, 0.3726, 0.9111, 0.3726, 0.9111, 0.3562, 0.917, 0.3562, 0.9032, 0.3727, 0.8975, 0.2729, 0.9567, 0.2726, 0.9404, 0.2794, 0.941, 0.2797, 0.9574, 0.2797, 0.9574, 0.2794, 0.941, 0.2867, 0.9418, 0.2867, 0.9581, 0.3123, 0.8163, 0.3057, 0.8229, 0.2955, 0.8155, 0.3049, 0.8061, 0.3228, 0.8975, 0.3226, 0.9103, 0.3061, 0.913, 0.3064, 0.9012, 0.4756, 0.825, 0.4776, 0.8374, 0.4656, 0.8374, 0.4642, 0.8287, 0.3015, 0.8495, 0.3057, 0.8578, 0.2955, 0.8652, 0.2895, 0.8534, 0.4171, 0.9498, 0.417, 0.9367, 0.4334, 0.9328, 0.4334, 0.9454, 0.461, 0.8699, 0.4498, 0.8756, 0.4461, 0.8642, 0.454, 0.8602, 0.4009, 0.8915, 0.417, 0.8926, 0.4166, 0.9004, 0.4005, 0.8985, 0.4166, 0.9004, 0.4164, 0.9094, 0.4003, 0.9068, 0.4005, 0.8985, 0.4164, 0.9094, 0.4164, 0.9187, 0.4002, 0.9156, 0.4003, 0.9068, 0.4164, 0.9187, 0.4166, 0.9273, 0.4004, 0.9241, 0.4002, 0.9156, 0.4166, 0.9273, 0.417, 0.9345, 0.4006, 0.9313, 0.4004, 0.9241, 0.3843, 0.8915, 0.4002, 0.8922, 0.3997, 0.8995, 0.3837, 0.898, 0.3997, 0.8995, 0.3994, 0.9083, 0.3833, 0.906, 0.3837, 0.898, 0.3994, 0.9176, 0.3832, 0.9147, 0.3833, 0.906, 0.3994, 0.9083, 0.3832, 0.9147, 0.3994, 0.9176, 0.3997, 0.9265, 0.3834, 0.9233, 0.3997, 0.9265, 0.4002, 0.9342, 0.3839, 0.9311, 0.3834, 0.9233, 0.2894, 0.8975, 0.3056, 0.8982, 0.3055, 0.9056, 0.2892, 0.904, 0.2892, 0.904, 0.3055, 0.9056, 0.3054, 0.9144, 0.2891, 0.912, 0.3054, 0.9144, 0.3054, 0.9237, 0.2891, 0.9208, 0.2891, 0.912, 0.2891, 0.9208, 0.3054, 0.9237, 0.3055, 0.9326, 0.2891, 0.9294, 0.2891, 0.9294, 0.3055, 0.9326, 0.3056, 0.9402, 0.2893, 0.9371, 0.2891, 0.8986, 0.2889, 0.9067, 0.2727, 0.9046, 0.2728, 0.8975, 0.2727, 0.9046, 0.2889, 0.9067, 0.2889, 0.9157, 0.2726, 0.9131, 0.2726, 0.9302, 0.2889, 0.9335, 0.2891, 0.9404, 0.2727, 0.9373, 0.2726, 0.9131, 0.2889, 0.9157, 0.2889, 0.925, 0.2726, 0.9219, 0.2889, 0.925, 0.2889, 0.9335, 0.2726, 0.9302, 0.2726, 0.9219])
me_gear_002.materials.append(mat_multicolormat)
me_gear_002.use_remesh_preserve_volume = False
me_gear_002.use_remesh_preserve_attributes = False
me_gear_002.use_mirror_vertex_groups = False
me_gear_002.update()
me_gear = bpy.data.meshes.new('Gear')
me_gear.from_pydata([(0.4, 0.0, -0.11), (0.3804, 0.1236, -0.11), (0.3236, 0.2351, -0.11), (0.2351, 0.3236, -0.11), (0.57, 0.0, -0.11), (0.5421, 0.1761, -0.11), (0.4611, 0.335, -0.11), (0.335, 0.4611, -0.11), (0.6372, 0.207, -0.11), (0.542, 0.3938, -0.11), (0.3938, 0.542, -0.11), (0.7204, 0.2719, -0.11), (0.6229, 0.4526, -0.11), (0.4812, 0.6011, -0.11), (0.3774, 0.03687, 0.11), (0.3475, 0.1517, 0.11), (0.2837, 0.2517, 0.11), (0.192, 0.327, 0.11), (0.5378, 0.05254, 0.11), (0.4952, 0.2162, 0.11), (0.4042, 0.3586, 0.11), (0.2736, 0.466, 0.11), (0.5821, 0.2541, 0.11), (0.4751, 0.4215, 0.11), (0.3216, 0.5477, 0.11), (0.6546, 0.323, 0.11), (0.546, 0.4844, 0.11), (0.3986, 0.6115, 0.11), (0.1236, 0.3804, -0.11), (2.449e-17, 0.4, -0.11), (-0.1236, 0.3804, -0.11), (-0.2351, 0.3236, -0.11), (0.1761, 0.5421, -0.11), (3.49e-17, 0.57, -0.11), (-0.1761, 0.5421, -0.11), (-0.335, 0.4611, -0.11), (4.103e-17, 0.67, -0.11), (-0.207, 0.6372, -0.11), (-0.3938, 0.542, -0.11), (-0.036, 0.7692, -0.11), (-0.2379, 0.7323, -0.11), (-0.423, 0.6434, -0.11), (0.08156, 0.3703, 0.11), (-0.03687, 0.3774, 0.11), (-0.1517, 0.3475, 0.11), (-0.2517, 0.2837, 0.11), (0.1162, 0.5277, 0.11), (-0.05254, 0.5378, 0.11), (-0.2162, 0.4952, 0.11), (-0.3586, 0.4042, 0.11), (-0.06176, 0.6321, 0.11), (-0.2541, 0.5821, 0.11), (-0.4215, 0.4751, 0.11), (-0.1049, 0.7224, 0.11), (-0.292, 0.669, 0.11), (-0.4584, 0.5681, 0.11), (-0.3236, 0.2351, -0.11), (-0.3804, 0.1236, -0.11), (-0.4, 4.899e-17, -0.11), (-0.3804, -0.1236, -0.11), (-0.4611, 0.335, -0.11), (-0.5421, 0.1761, -0.11), (-0.57, 6.98e-17, -0.11), (-0.5421, -0.1761, -0.11), (-0.6372, 0.207, -0.11), (-0.67, 8.205e-17, -0.11), (-0.6372, -0.207, -0.11), (-0.7426, 0.2034, -0.11), (-0.77, 9.43e-17, -0.11), (-0.7426, -0.2034, -0.11), (-0.327, 0.192, 0.11), (-0.3703, 0.08156, 0.11), (-0.3774, -0.03687, 0.11), (-0.3475, -0.1517, 0.11), (-0.466, 0.2736, 0.11), (-0.5277, 0.1162, 0.11), (-0.5378, -0.05254, 0.11), (-0.4952, -0.2162, 0.11), (-0.6203, 0.1366, 0.11), (-0.6321, -0.06176, 0.11), (-0.5821, -0.2541, 0.11), (-0.7194, 0.1235, 0.11), (-0.7265, -0.07098, 0.11), (-0.6819, -0.2604, 0.11), (-0.3236, -0.2351, -0.11), (-0.2351, -0.3236, -0.11), (-0.1236, -0.3804, -0.11), (-7.348e-17, -0.4, -0.11), (-0.4611, -0.335, -0.11), (-0.335, -0.4611, -0.11), (-0.1761, -0.5421, -0.11), (-1.047e-16, -0.57, -0.11), (-0.3938, -0.542, -0.11), (-0.207, -0.6372, -0.11), (-1.231e-16, -0.67, -0.11), (-0.423, -0.6434, -0.11), (-0.2379, -0.7323, -0.11), (-0.036, -0.7692, -0.11), (-0.2837, -0.2517, 0.11), (-0.192, -0.327, 0.11), (-0.08156, -0.3703, 0.11), (0.03687, -0.3774, 0.11), (-0.4042, -0.3586, 0.11), (-0.2736, -0.466, 0.11), (-0.1162, -0.5277, 0.11), (0.05254, -0.5378, 0.11), (-0.3216, -0.5477, 0.11), (-0.1366, -0.6203, 0.11), (0.06176, -0.6321, 0.11), (-0.3398, -0.6461, 0.11), (-0.157, -0.7129, 0.11), (0.03693, -0.729, 0.11), (0.1236, -0.3804, -0.11), (0.2351, -0.3236, -0.11), (0.3236, -0.2351, -0.11), (0.3804, -0.1236, -0.11), (0.1761, -0.5421, -0.11), (0.335, -0.4611, -0.11), (0.4611, -0.335, -0.11), (0.5421, -0.1761, -0.11), (0.3938, -0.542, -0.11), (0.542, -0.3938, -0.11), (0.6372, -0.207, -0.11), (0.4812, -0.6011, -0.11), (0.6229, -0.4526, -0.11), (0.7204, -0.2719, -0.11), (0.1517, -0.3475, 0.11), (0.2517, -0.2837, 0.11), (0.327, -0.192, 0.11), (0.3703, -0.08156, 0.11), (0.2162, -0.4952, 0.11), (0.3586, -0.4042, 0.11), (0.466, -0.2736, 0.11), (0.5277, -0.1162, 0.11), (0.4215, -0.4751, 0.11), (0.5477, -0.3216, 0.11), (0.6203, -0.1366, 0.11), (0.5094, -0.5228, 0.11), (0.6295, -0.3696, 0.11), (0.7048, -0.1902, 0.11)], [], [(4, 0, 1, 5), (5, 1, 2, 6), (6, 2, 3, 7), (8, 5, 6, 9), (9, 6, 7, 10), (11, 8, 9, 12), (12, 9, 10, 13), (14, 18, 19, 15), (15, 19, 20, 16), (16, 20, 21, 17), (19, 22, 23, 20), (20, 23, 24, 21), (22, 25, 26, 23), (23, 26, 27, 24), (18, 4, 5, 19), (19, 5, 8, 22), (22, 8, 11, 25), (25, 11, 12, 26), (26, 12, 13, 27), (27, 13, 10, 24), (24, 10, 7, 21), (32, 28, 29, 33), (33, 29, 30, 34), (34, 30, 31, 35), (36, 33, 34, 37), (37, 34, 35, 38), (39, 36, 37, 40), (40, 37, 38, 41), (42, 46, 47, 43), (43, 47, 48, 44), (44, 48, 49, 45), (47, 50, 51, 48), (48, 51, 52, 49), (50, 53, 54, 51), (51, 54, 55, 52), (46, 32, 33, 47), (47, 33, 36, 50), (50, 36, 39, 53), (53, 39, 40, 54), (54, 40, 41, 55), (55, 41, 38, 52), (52, 38, 35, 49), (3, 28, 32, 7), (7, 32, 46, 21), (21, 46, 42, 17), (60, 56, 57, 61), (61, 57, 58, 62), (62, 58, 59, 63), (64, 61, 62, 65), (65, 62, 63, 66), (67, 64, 65, 68), (68, 65, 66, 69), (70, 74, 75, 71), (71, 75, 76, 72), (72, 76, 77, 73), (75, 78, 79, 76), (76, 79, 80, 77), (78, 81, 82, 79), (79, 82, 83, 80), (74, 60, 61, 75), (75, 61, 64, 78), (78, 64, 67, 81), (81, 67, 68, 82), (82, 68, 69, 83), (83, 69, 66, 80), (80, 66, 63, 77), (31, 56, 60, 35), (35, 60, 74, 49), (49, 74, 70, 45), (88, 84, 85, 89), (89, 85, 86, 90), (90, 86, 87, 91), (92, 89, 90, 93), (93, 90, 91, 94), (95, 92, 93, 96), (96, 93, 94, 97), (98, 102, 103, 99), (99, 103, 104, 100), (100, 104, 105, 101), (103, 106, 107, 104), (104, 107, 108, 105), (106, 109, 110, 107), (107, 110, 111, 108), (102, 88, 89, 103), (103, 89, 92, 106), (106, 92, 95, 109), (109, 95, 96, 110), (110, 96, 97, 111), (111, 97, 94, 108), (108, 94, 91, 105), (59, 84, 88, 63), (63, 88, 102, 77), (77, 102, 98, 73), (116, 112, 113, 117), (117, 113, 114, 118), (118, 114, 115, 119), (120, 117, 118, 121), (121, 118, 119, 122), (123, 120, 121, 124), (124, 121, 122, 125), (126, 130, 131, 127), (127, 131, 132, 128), (128, 132, 133, 129), (131, 134, 135, 132), (132, 135, 136, 133), (134, 137, 138, 135), (135, 138, 139, 136), (130, 116, 117, 131), (131, 117, 120, 134), (134, 120, 123, 137), (137, 123, 124, 138), (138, 124, 125, 139), (139, 125, 122, 136), (136, 122, 119, 133), (87, 112, 116, 91), (91, 116, 130, 105), (105, 130, 126, 101), (115, 0, 4, 119), (119, 4, 18, 133), (133, 18, 14, 129), (45, 31, 30, 44), (30, 29, 43, 44), (29, 28, 42, 43), (28, 3, 17, 42), (3, 2, 16, 17), (16, 2, 1, 15), (1, 0, 14, 15), (115, 129, 14, 0), (129, 115, 114, 128), (114, 113, 127, 128), (127, 113, 112, 126), (126, 112, 87, 101), (87, 86, 100, 101), (100, 86, 85, 99), (99, 85, 84, 98), (84, 59, 73, 98), (73, 59, 58, 72), (70, 56, 31, 45), (72, 58, 57, 71), (57, 56, 70, 71)])
_uv = me_gear.uv_layers.new(name='UVMap')
_uv.uv.foreach_set('vector', [0.2955, 0.8652, 0.3057, 0.8578, 0.3123, 0.8644, 0.3049, 0.8746, 0.3049, 0.8746, 0.3123, 0.8644, 0.3206, 0.8686, 0.3167, 0.8806, 0.3167, 0.8806, 0.3206, 0.8686, 0.3297, 0.8701, 0.3297, 0.8827, 0.3005, 0.8806, 0.3049, 0.8746, 0.3167, 0.8806, 0.3144, 0.8877, 0.3144, 0.8877, 0.3167, 0.8806, 0.3297, 0.8827, 0.3297, 0.8901, 0.2983, 0.8881, 0.3005, 0.8806, 0.3144, 0.8877, 0.3121, 0.8947, 0.3121, 0.8947, 0.3144, 0.8877, 0.3297, 0.8901, 0.3271, 0.8975, 0.4461, 0.8642, 0.4498, 0.8756, 0.4374, 0.8775, 0.4374, 0.8655, 0.4374, 0.8655, 0.4374, 0.8775, 0.425, 0.8756, 0.4287, 0.8642, 0.4287, 0.8642, 0.425, 0.8756, 0.4139, 0.8699, 0.4209, 0.8602, 0.4374, 0.8775, 0.4374, 0.8846, 0.4229, 0.8822, 0.425, 0.8756, 0.425, 0.8756, 0.4229, 0.8822, 0.4097, 0.8755, 0.4139, 0.8699, 0.4374, 0.8846, 0.4349, 0.8915, 0.4207, 0.8889, 0.4229, 0.8822, 0.4229, 0.8822, 0.4207, 0.8889, 0.4077, 0.8827, 0.4097, 0.8755, 0.4334, 0.9328, 0.417, 0.9367, 0.417, 0.9237, 0.4334, 0.9208, 0.4458, 0.9393, 0.4458, 0.9562, 0.4391, 0.9575, 0.4397, 0.9404, 0.4397, 0.9404, 0.4391, 0.9575, 0.4334, 0.9584, 0.4349, 0.9412, 0.4349, 0.9376, 0.4334, 0.9208, 0.4463, 0.9227, 0.4463, 0.9393, 0.4451, 0.8956, 0.4451, 0.913, 0.4336, 0.909, 0.4334, 0.8915, 0.417, 0.966, 0.4171, 0.9504, 0.4226, 0.95, 0.4227, 0.9657, 0.4227, 0.9657, 0.4226, 0.95, 0.4293, 0.9498, 0.4293, 0.9656, 0.3428, 0.8806, 0.3389, 0.8686, 0.3472, 0.8644, 0.3546, 0.8746, 0.3546, 0.8746, 0.3472, 0.8644, 0.3538, 0.8578, 0.364, 0.8652, 0.364, 0.8652, 0.3538, 0.8578, 0.358, 0.8495, 0.37, 0.8534, 0.359, 0.8806, 0.3546, 0.8746, 0.364, 0.8652, 0.37, 0.8696, 0.37, 0.8696, 0.364, 0.8652, 0.37, 0.8534, 0.3771, 0.8557, 0.3655, 0.885, 0.359, 0.8806, 0.37, 0.8696, 0.376, 0.874, 0.376, 0.874, 0.37, 0.8696, 0.3771, 0.8557, 0.3832, 0.8606, 0.4147, 0.8539, 0.405, 0.861, 0.3993, 0.8498, 0.4107, 0.8461, 0.4107, 0.8461, 0.3993, 0.8498, 0.3973, 0.8374, 0.4093, 0.8374, 0.4093, 0.8374, 0.3973, 0.8374, 0.3993, 0.825, 0.4107, 0.8287, 0.3993, 0.8498, 0.3926, 0.852, 0.3903, 0.8374, 0.3973, 0.8374, 0.3973, 0.8374, 0.3903, 0.8374, 0.3926, 0.8228, 0.3993, 0.825, 0.3926, 0.852, 0.3852, 0.8517, 0.3832, 0.8374, 0.3903, 0.8374, 0.3903, 0.8374, 0.3832, 0.8374, 0.3852, 0.8231, 0.3926, 0.8228, 0.4334, 0.904, 0.417, 0.9082, 0.417, 0.895, 0.4334, 0.8915, 0.4147, 0.9345, 0.4147, 0.9511, 0.4074, 0.9523, 0.4078, 0.9355, 0.4078, 0.9355, 0.4074, 0.9523, 0.4002, 0.9533, 0.4013, 0.9365, 0.3727, 0.9525, 0.3563, 0.9572, 0.3562, 0.9429, 0.3726, 0.9395, 0.3726, 0.9395, 0.3562, 0.9429, 0.3562, 0.9305, 0.3727, 0.9286, 0.4516, 0.8941, 0.4516, 0.9113, 0.4451, 0.9085, 0.4458, 0.8915, 0.4458, 0.9561, 0.446, 0.9401, 0.4509, 0.9393, 0.4509, 0.9554, 0.3297, 0.8701, 0.3389, 0.8686, 0.3428, 0.8806, 0.3297, 0.8827, 0.4171, 0.9208, 0.417, 0.9082, 0.4334, 0.904, 0.4334, 0.9163, 0.4139, 0.8699, 0.405, 0.861, 0.4147, 0.8539, 0.4209, 0.8602, 0.3721, 0.8404, 0.3594, 0.8404, 0.358, 0.8312, 0.37, 0.8273, 0.37, 0.8273, 0.358, 0.8312, 0.3538, 0.8229, 0.364, 0.8155, 0.364, 0.8155, 0.3538, 0.8229, 0.3472, 0.8163, 0.3546, 0.8061, 0.3771, 0.825, 0.37, 0.8273, 0.364, 0.8155, 0.37, 0.8111, 0.37, 0.8111, 0.364, 0.8155, 0.3546, 0.8061, 0.359, 0.8001, 0.3832, 0.8202, 0.3771, 0.825, 0.37, 0.8111, 0.376, 0.8067, 0.376, 0.8067, 0.37, 0.8111, 0.359, 0.8001, 0.3655, 0.7957, 0.4147, 0.8208, 0.405, 0.8138, 0.4139, 0.8049, 0.4209, 0.8146, 0.4209, 0.8146, 0.4139, 0.8049, 0.425, 0.7992, 0.4287, 0.8106, 0.4287, 0.8106, 0.425, 0.7992, 0.4374, 0.7973, 0.4374, 0.8092, 0.4139, 0.8049, 0.4097, 0.7992, 0.4229, 0.7925, 0.425, 0.7992, 0.425, 0.7992, 0.4229, 0.7925, 0.4374, 0.7902, 0.4374, 0.7973, 0.4097, 0.7992, 0.4077, 0.7921, 0.4207, 0.7858, 0.4229, 0.7925, 0.4229, 0.7925, 0.4207, 0.7858, 0.4349, 0.7832, 0.4374, 0.7902, 0.3559, 0.9434, 0.3395, 0.9473, 0.3395, 0.9346, 0.3561, 0.931, 0.3205, 0.9349, 0.3205, 0.9514, 0.3132, 0.9522, 0.3136, 0.9356, 0.3136, 0.9356, 0.3132, 0.9522, 0.3056, 0.953, 0.3065, 0.9364, 0.3562, 0.925, 0.3398, 0.931, 0.3395, 0.9158, 0.356, 0.9107, 0.356, 0.9107, 0.3395, 0.9158, 0.3395, 0.9013, 0.3562, 0.8975, 0.324, 0.9487, 0.3228, 0.9319, 0.3305, 0.9337, 0.3311, 0.9504, 0.3311, 0.9504, 0.3305, 0.9337, 0.3371, 0.9355, 0.3371, 0.952, 0.358, 0.8495, 0.3594, 0.8404, 0.3721, 0.8404, 0.37, 0.8534, 0.3398, 0.9582, 0.3395, 0.9473, 0.3559, 0.9434, 0.3561, 0.9544, 0.3993, 0.825, 0.405, 0.8138, 0.4147, 0.8208, 0.4107, 0.8287, 0.3428, 0.8001, 0.3389, 0.8121, 0.3297, 0.8107, 0.3297, 0.798, 0.3297, 0.798, 0.3297, 0.8107, 0.3206, 0.8121, 0.3167, 0.8001, 0.3167, 0.8001, 0.3206, 0.8121, 0.3123, 0.8163, 0.3049, 0.8061, 0.3297, 0.7906, 0.3297, 0.798, 0.3167, 0.8001, 0.3144, 0.793, 0.3144, 0.793, 0.3167, 0.8001, 0.3049, 0.8061, 0.3005, 0.8001, 0.3271, 0.7832, 0.3297, 0.7906, 0.3144, 0.793, 0.3121, 0.786, 0.3121, 0.786, 0.3144, 0.793, 0.3005, 0.8001, 0.2983, 0.7926, 0.4461, 0.8106, 0.4498, 0.7992, 0.461, 0.8049, 0.454, 0.8146, 0.454, 0.8146, 0.461, 0.8049, 0.4699, 0.8138, 0.4602, 0.8208, 0.4602, 0.8208, 0.4699, 0.8138, 0.4756, 0.825, 0.4642, 0.8287, 0.461, 0.8049, 0.4652, 0.7992, 0.4756, 0.8097, 0.4699, 0.8138, 0.4699, 0.8138, 0.4756, 0.8097, 0.4823, 0.8228, 0.4756, 0.825, 0.4652, 0.7992, 0.4713, 0.7951, 0.4813, 0.8055, 0.4756, 0.8097, 0.4756, 0.8097, 0.4813, 0.8055, 0.4882, 0.8182, 0.4823, 0.8228, 0.3828, 0.8997, 0.3828, 0.9165, 0.3728, 0.9144, 0.3727, 0.8975, 0.3036, 0.9402, 0.3036, 0.9569, 0.2969, 0.9574, 0.297, 0.9406, 0.297, 0.9406, 0.2969, 0.9574, 0.2891, 0.9577, 0.2895, 0.9408, 0.3395, 0.9259, 0.3231, 0.9319, 0.3228, 0.9176, 0.3393, 0.9119, 0.3393, 0.9119, 0.3228, 0.9176, 0.3229, 0.9025, 0.3395, 0.8975, 0.3839, 0.9507, 0.3832, 0.9342, 0.3906, 0.9353, 0.3911, 0.9518, 0.3911, 0.9518, 0.3906, 0.9353, 0.398, 0.9365, 0.398, 0.9529, 0.3472, 0.8163, 0.3389, 0.8121, 0.3428, 0.8001, 0.3546, 0.8061, 0.3727, 0.9286, 0.3831, 0.93, 0.3831, 0.9468, 0.374, 0.9453, 0.4374, 0.7973, 0.4498, 0.7992, 0.4461, 0.8106, 0.4374, 0.8092, 0.2955, 0.8155, 0.3057, 0.8229, 0.3015, 0.8312, 0.2895, 0.8273, 0.2895, 0.8273, 0.3015, 0.8312, 0.3, 0.8404, 0.2874, 0.8404, 0.2874, 0.8404, 0.3, 0.8404, 0.3015, 0.8495, 0.2895, 0.8534, 0.2824, 0.825, 0.2895, 0.8273, 0.2874, 0.8404, 0.28, 0.8404, 0.28, 0.8404, 0.2874, 0.8404, 0.2895, 0.8534, 0.2824, 0.8557, 0.2746, 0.8253, 0.2824, 0.825, 0.28, 0.8404, 0.2726, 0.8404, 0.2726, 0.8404, 0.28, 0.8404, 0.2824, 0.8557, 0.2746, 0.8555, 0.4656, 0.8374, 0.4776, 0.8374, 0.4756, 0.8498, 0.4642, 0.8461, 0.4642, 0.8461, 0.4756, 0.8498, 0.4699, 0.861, 0.4602, 0.8539, 0.4602, 0.8539, 0.4699, 0.861, 0.461, 0.8699, 0.454, 0.8602, 0.4756, 0.8498, 0.4823, 0.852, 0.4756, 0.8651, 0.4699, 0.861, 0.4699, 0.861, 0.4756, 0.8651, 0.4652, 0.8755, 0.461, 0.8699, 0.4823, 0.852, 0.4882, 0.8565, 0.4813, 0.8693, 0.4756, 0.8651, 0.4756, 0.8651, 0.4813, 0.8693, 0.4713, 0.8797, 0.4652, 0.8755, 0.3061, 0.913, 0.3226, 0.9103, 0.3222, 0.9215, 0.3056, 0.9229, 0.3056, 0.9229, 0.3222, 0.9215, 0.3226, 0.9264, 0.3059, 0.928, 0.3059, 0.928, 0.3226, 0.9264, 0.3228, 0.9333, 0.3061, 0.9349, 0.3727, 0.9229, 0.3563, 0.9286, 0.3562, 0.917, 0.3726, 0.9111, 0.3726, 0.9111, 0.3562, 0.917, 0.3562, 0.9032, 0.3727, 0.8975, 0.2729, 0.9567, 0.2726, 0.9404, 0.2794, 0.941, 0.2797, 0.9574, 0.2797, 0.9574, 0.2794, 0.941, 0.2867, 0.9418, 0.2867, 0.9581, 0.3123, 0.8163, 0.3057, 0.8229, 0.2955, 0.8155, 0.3049, 0.8061, 0.3228, 0.8975, 0.3226, 0.9103, 0.3061, 0.913, 0.3064, 0.9012, 0.4756, 0.825, 0.4776, 0.8374, 0.4656, 0.8374, 0.4642, 0.8287, 0.3015, 0.8495, 0.3057, 0.8578, 0.2955, 0.8652, 0.2895, 0.8534, 0.4171, 0.9498, 0.417, 0.9367, 0.4334, 0.9328, 0.4334, 0.9454, 0.461, 0.8699, 0.4498, 0.8756, 0.4461, 0.8642, 0.454, 0.8602, 0.4009, 0.8915, 0.417, 0.8926, 0.4166, 0.9004, 0.4005, 0.8985, 0.4166, 0.9004, 0.4164, 0.9094, 0.4003, 0.9068, 0.4005, 0.8985, 0.4164, 0.9094, 0.4164, 0.9187, 0.4002, 0.9156, 0.4003, 0.9068, 0.4164, 0.9187, 0.4166, 0.9273, 0.4004, 0.9241, 0.4002, 0.9156, 0.4166, 0.9273, 0.417, 0.9345, 0.4006, 0.9313, 0.4004, 0.9241, 0.3843, 0.8915, 0.4002, 0.8922, 0.3997, 0.8995, 0.3837, 0.898, 0.3997, 0.8995, 0.3994, 0.9083, 0.3833, 0.906, 0.3837, 0.898, 0.3994, 0.9176, 0.3832, 0.9147, 0.3833, 0.906, 0.3994, 0.9083, 0.3832, 0.9147, 0.3994, 0.9176, 0.3997, 0.9265, 0.3834, 0.9233, 0.3997, 0.9265, 0.4002, 0.9342, 0.3839, 0.9311, 0.3834, 0.9233, 0.2894, 0.8975, 0.3056, 0.8982, 0.3055, 0.9056, 0.2892, 0.904, 0.2892, 0.904, 0.3055, 0.9056, 0.3054, 0.9144, 0.2891, 0.912, 0.3054, 0.9144, 0.3054, 0.9237, 0.2891, 0.9208, 0.2891, 0.912, 0.2891, 0.9208, 0.3054, 0.9237, 0.3055, 0.9326, 0.2891, 0.9294, 0.2891, 0.9294, 0.3055, 0.9326, 0.3056, 0.9402, 0.2893, 0.9371, 0.2891, 0.8986, 0.2889, 0.9067, 0.2727, 0.9046, 0.2728, 0.8975, 0.2727, 0.9046, 0.2889, 0.9067, 0.2889, 0.9157, 0.2726, 0.9131, 0.2726, 0.9302, 0.2889, 0.9335, 0.2891, 0.9404, 0.2727, 0.9373, 0.2726, 0.9131, 0.2889, 0.9157, 0.2889, 0.925, 0.2726, 0.9219, 0.2889, 0.925, 0.2889, 0.9335, 0.2726, 0.9302, 0.2726, 0.9219])
me_gear.materials.append(mat_multicolormat)
me_gear.use_remesh_preserve_volume = False
me_gear.use_remesh_preserve_attributes = False
me_gear.use_mirror_vertex_groups = False
me_gear.update()
me_cube_004 = bpy.data.meshes.new('Cube.004')
me_cube_004.from_pydata([(-0.2391, -0.1203, -0.02881), (-0.2391, -0.1203, 0.02881), (-0.2391, 0.1203, -0.02881), (-0.2391, 0.1203, 0.02881), (0.2391, -0.1203, -0.02881), (0.2391, -0.1203, 0.02881), (0.2391, 0.1203, -0.02881), (0.2391, 0.1203, 0.02881)], [], [(0, 1, 3, 2), (2, 3, 7, 6), (6, 7, 5, 4), (4, 5, 1, 0), (2, 6, 4, 0), (7, 3, 1, 5)])
_uv = me_cube_004.uv_layers.new(name='UVMap')
_uv.uv.foreach_set('vector', [0.4758, 0.8777, 0.4571, 0.8777, 0.4571, 0.7997, 0.4758, 0.7997, 0.4384, 0.9548, 0.4197, 0.9548, 0.4197, 0.7997, 0.4384, 0.7997, 0.4758, 0.9558, 0.4571, 0.9558, 0.4571, 0.8777, 0.4758, 0.8777, 0.4384, 0.7997, 0.4571, 0.7997, 0.4571, 0.9548, 0.4384, 0.9548, 0.3417, 0.9548, 0.3417, 0.7997, 0.4197, 0.7997, 0.4197, 0.9548, 0.3417, 0.7997, 0.3417, 0.9548, 0.2636, 0.9548, 0.2636, 0.7997])
me_cube_004.materials.append(mat_multicolormat)
me_cube_004.use_remesh_preserve_volume = False
me_cube_004.use_remesh_preserve_attributes = False
me_cube_004.use_mirror_vertex_groups = False
me_cube_004.update()
me_cube_003 = bpy.data.meshes.new('Cube.003')
me_cube_003.from_pydata([(-1.0, -1.0, -1.0), (-1.0, -1.0, 1.0), (-1.0, 1.0, -1.0), (-1.0, 1.0, 1.0), (1.0, -1.0, -1.0), (1.0, -1.0, 1.0), (1.0, 1.0, -1.0), (1.0, 1.0, 1.0), (-1.0, -1.0, -0.5106), (-1.0, -1.0, 0.1561), (-1.0, 1.0, 0.1561), (-1.0, 1.0, -0.5106), (1.0, 1.0, 0.1561), (1.0, 1.0, -0.5106), (1.0, -1.0, 0.1561), (1.0, -1.0, -0.5106), (-0.6227, -0.6227, -0.5106), (-0.6227, -0.6227, 0.1561), (-0.6227, 0.6227, 0.1561), (-0.6227, 0.6227, -0.5106), (0.6227, 0.6227, 0.1561), (0.6227, 0.6227, -0.5106), (0.6227, -0.6227, 0.1561), (0.6227, -0.6227, -0.5106)], [], [(9, 1, 3, 10), (10, 3, 7, 12), (12, 7, 5, 14), (14, 5, 1, 9), (2, 6, 4, 0), (7, 3, 1, 5), (4, 15, 8, 0), (14, 9, 17, 22), (6, 13, 15, 4), (12, 14, 22, 20), (2, 11, 13, 6), (10, 12, 20, 18), (0, 8, 11, 2), (9, 10, 18, 17), (23, 22, 17, 16), (21, 20, 22, 23), (19, 18, 20, 21), (16, 17, 18, 19), (11, 8, 16, 19), (13, 11, 19, 21), (15, 13, 21, 23), (8, 15, 23, 16)])
_uv = me_cube_003.uv_layers.new(name='UVMap')
_uv.uv.foreach_set('vector', [0.7309, 0.5955, 0.7009, 0.5955, 0.7009, 0.5245, 0.7309, 0.5245, 0.7009, 0.6665, 0.6709, 0.6665, 0.6709, 0.5955, 0.7009, 0.5955, 0.7309, 0.6665, 0.7009, 0.6665, 0.7009, 0.5955, 0.7309, 0.5955, 0.6709, 0.5245, 0.7009, 0.5245, 0.7009, 0.5955, 0.6709, 0.5955, 0.6709, 0.6665, 0.5999, 0.6665, 0.5999, 0.5955, 0.6709, 0.5955, 0.6709, 0.5245, 0.6709, 0.5955, 0.5999, 0.5955, 0.5999, 0.5245, 0.5463, 0.6665, 0.5637, 0.6665, 0.5637, 0.7375, 0.5463, 0.7375, 0.5999, 0.5955, 0.5999, 0.6665, 0.5865, 0.6531, 0.5865, 0.6089, 0.5463, 0.7375, 0.5289, 0.7375, 0.5289, 0.6665, 0.5463, 0.6665, 0.5289, 0.5955, 0.5999, 0.5955, 0.5865, 0.6089, 0.5423, 0.6089, 0.5984, 0.7375, 0.5811, 0.7375, 0.5811, 0.6665, 0.5984, 0.6665, 0.5289, 0.6665, 0.5289, 0.5955, 0.5423, 0.6089, 0.5423, 0.6531, 0.5811, 0.7375, 0.5637, 0.7375, 0.5637, 0.6665, 0.5811, 0.6665, 0.5999, 0.6665, 0.5289, 0.6665, 0.5423, 0.6531, 0.5865, 0.6531, 0.6694, 0.7107, 0.6458, 0.7107, 0.6458, 0.6665, 0.6694, 0.6665, 0.6221, 0.7107, 0.5984, 0.7107, 0.5984, 0.6665, 0.6221, 0.6665, 0.6458, 0.7107, 0.6221, 0.7107, 0.6221, 0.6665, 0.6458, 0.6665, 0.6946, 0.7107, 0.6709, 0.7107, 0.6709, 0.6665, 0.6946, 0.6665, 0.5999, 0.5955, 0.5289, 0.5955, 0.5423, 0.5821, 0.5865, 0.5821, 0.5999, 0.5245, 0.5999, 0.5955, 0.5865, 0.5821, 0.5865, 0.5379, 0.5289, 0.5245, 0.5999, 0.5245, 0.5865, 0.5379, 0.5423, 0.5379, 0.5289, 0.5955, 0.5289, 0.5245, 0.5423, 0.5379, 0.5423, 0.5821])
me_cube_003.materials.append(mat_multicolormat)
me_cube_003.use_remesh_preserve_volume = False
me_cube_003.use_remesh_preserve_attributes = False
me_cube_003.use_mirror_vertex_groups = False
me_cube_003.update()

# ---- objects
ob_gearmachine = bpy.data.objects.new('GearMachine', None)
ob_gear_004 = bpy.data.objects.new('Gear.004', me_gear_004)
ob_gear_003 = bpy.data.objects.new('Gear.003', me_gear_003)
ob_gear_002 = bpy.data.objects.new('Gear.002', me_gear_001)
ob_r_piston = bpy.data.objects.new('R_Piston', me_cube_017)
ob_l_piston = bpy.data.objects.new('L_Piston', me_cube_016)
ob_gear_001 = bpy.data.objects.new('Gear.001', me_gear_002)
ob_gear = bpy.data.objects.new('Gear', me_gear)
ob_topdetail = bpy.data.objects.new('TopDetail', me_cube_004)
ob_gearmachinebase = bpy.data.objects.new('GearMachineBase', me_cube_003)

# ---- transforms, parenting, visibility, modifiers, constraints
ob_gearmachine.location = (0.0, 0.0, 0.0)
ob_gearmachine.empty_image_offset = (0.0, 0.0)
ob_gearmachine.lineart.crease_threshold = 0.0
ob_gear_004.parent = ob_gearmachine
ob_gear_004.location = (-0.193, 0.5272, 0.7918)
ob_gear_004.rotation_euler = (-1.571, -0.6076, 3.142)
ob_gear_004.scale = (0.386, 0.386, 0.386)
ob_gear_004.lineart.crease_threshold = 0.0
_vg = ob_gear_004.vertex_groups.new(name='Tips')
_vg = ob_gear_004.vertex_groups.new(name='Valleys')
_m = ob_gear_004.modifiers.new('Decimate', 'DECIMATE')
_m.ratio = 0.3622
ob_gear_003.parent = ob_gearmachine
ob_gear_003.location = (0.3021, 0.5035, 0.9448)
ob_gear_003.rotation_euler = (-1.571, 3.258e-07, 3.142)
ob_gear_003.scale = (0.386, 0.386, 0.386)
ob_gear_003.lineart.crease_threshold = 0.0
_vg = ob_gear_003.vertex_groups.new(name='Tips')
_vg = ob_gear_003.vertex_groups.new(name='Valleys')
_m = ob_gear_003.modifiers.new('Decimate', 'DECIMATE')
_m.ratio = 0.3622
ob_gear_002.parent = ob_gearmachine
ob_gear_002.location = (-0.04897, -0.5473, 0.7828)
ob_gear_002.rotation_euler = (-1.571, 3.258e-07, 3.142)
ob_gear_002.scale = (0.386, 0.386, 0.386)
ob_gear_002.lineart.crease_threshold = 0.0
_vg = ob_gear_002.vertex_groups.new(name='Tips')
_vg = ob_gear_002.vertex_groups.new(name='Valleys')
_m = ob_gear_002.modifiers.new('Decimate', 'DECIMATE')
_m.ratio = 0.3622
ob_r_piston.parent = ob_gearmachine
ob_r_piston.location = (0.2893, -0.1681, 0.414)
ob_r_piston.lineart.crease_threshold = 0.0
ob_l_piston.parent = ob_gearmachine
ob_l_piston.location = (-0.2798, 0.1757, 0.414)
ob_l_piston.lineart.crease_threshold = 0.0
ob_gear_001.parent = ob_gearmachine
ob_gear_001.location = (-0.002309, -0.2941, 1.024)
ob_gear_001.rotation_euler = (0.0, -0.0, 3.142)
ob_gear_001.scale = (0.239, 0.239, 0.239)
ob_gear_001.lineart.crease_threshold = 0.0
_vg = ob_gear_001.vertex_groups.new(name='Tips')
_vg = ob_gear_001.vertex_groups.new(name='Valleys')
_m = ob_gear_001.modifiers.new('Decimate', 'DECIMATE')
_m.ratio = 0.3622
ob_gear.parent = ob_gearmachine
ob_gear.location = (0.2858, -0.17, 1.024)
ob_gear.scale = (0.239, 0.239, 0.239)
ob_gear.lineart.crease_threshold = 0.0
_vg = ob_gear.vertex_groups.new(name='Tips')
_vg = ob_gear.vertex_groups.new(name='Valleys')
_m = ob_gear.modifiers.new('Decimate', 'DECIMATE')
_m.ratio = 0.387
ob_topdetail.parent = ob_gearmachine
ob_topdetail.location = (-0.2064, 0.3231, 0.9887)
ob_topdetail.lineart.crease_threshold = 0.0
ob_gearmachinebase.parent = ob_gearmachine
ob_gearmachinebase.location = (0.0, 0.0, 0.5)
ob_gearmachinebase.scale = (0.5, 0.5, 0.5)
ob_gearmachinebase.lineart.crease_threshold = 0.0

# ---- collection membership
col_collection_1.objects.link(ob_gearmachine)
col_collection_1.objects.link(ob_gear_004)
col_collection_1.objects.link(ob_gear_003)
col_collection_1.objects.link(ob_gear_002)
col_collection_1.objects.link(ob_r_piston)
col_collection_1.objects.link(ob_l_piston)
col_collection_1.objects.link(ob_gear_001)
col_collection_1.objects.link(ob_gear)
col_collection_1.objects.link(ob_topdetail)
col_collection_1.objects.link(ob_gearmachinebase)

# ---- scene / render settings (as saved in the file)
scene.frame_start = 1; scene.frame_end = 250; scene.frame_set(1)
scene.render.engine = 'CYCLES'
scene.render.resolution_percentage = 50
scene.render.dither_intensity = 0.0
scene.cycles.use_denoising = False
scene.cycles.samples = 128
scene.cycles.sampling_pattern = 'TABULATED_SOBOL'
scene.cycles.light_sampling_threshold = 0.0
scene.cycles.use_adaptive_sampling = False
scene.cycles.use_light_tree = False
scene.cycles.blur_glossy = 0.0
scene.cycles.sample_clamp_indirect = 0.0
scene.view_settings.view_transform = 'Standard'
bpy.context.view_layer.update()

# ---- added for rendering (the .blend has no active camera and no usable light): camera, sun
cam_auto = bpy.data.cameras.new('AutoCamera')
cam_auto.lens = 50.0
cam_auto.sensor_width = 36.0
cam_auto.clip_end = 1000.0
ob_auto_camera = bpy.data.objects.new('AutoCamera', cam_auto)
scene.collection.objects.link(ob_auto_camera)
ob_auto_camera.location = (1.91683, -2.31314, 2.15537)
ob_auto_camera.rotation_euler = (1.09748, -7.21219e-08, 0.694738)
scene.camera = ob_auto_camera
light_auto_sun = bpy.data.lights.new('AutoSun', 'SUN')
light_auto_sun.energy = 3.0
light_auto_sun.angle = 0.0523599
ob_auto_sun = bpy.data.objects.new('AutoSun', light_auto_sun)
scene.collection.objects.link(ob_auto_sun)
ob_auto_sun.rotation_euler = (0.872665, 0.174533, 0.523599)
bpy.context.view_layer.update()
